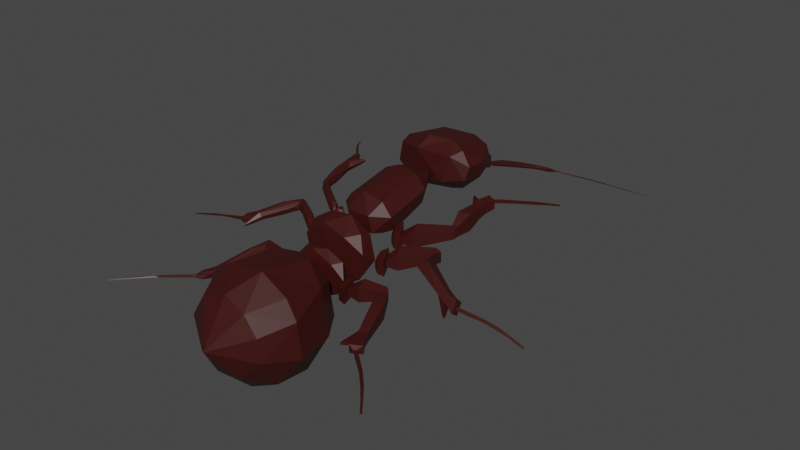 # Source: ant.blend  (saved by Blender 4.0.36; exported with 4.5.12 LTS)
import bpy
from mathutils import Matrix  # noqa: F401  (used for matrix-valued properties, if any)

bpy.ops.wm.read_factory_settings(use_empty=True)
scene = bpy.context.scene
scene.name = 'Scene'

# ---- collections
col_collection = bpy.data.collections.new('Collection'); scene.collection.children.link(col_collection)
col_ant = bpy.data.collections.new('ant'); scene.collection.children.link(col_ant)

# ---- materials (node trees are filled in below, after node groups)
mat_material_001 = bpy.data.materials.new('Material.001')
mat_material_001.use_transparent_shadow = False

# ---- node groups
ng_auto_smooth = bpy.data.node_groups.new('Auto Smooth', 'GeometryNodeTree')
_s = ng_auto_smooth.interface.new_socket(name='Geometry', in_out='OUTPUT', socket_type='NodeSocketGeometry')
_s = ng_auto_smooth.interface.new_socket(name='Geometry', in_out='INPUT', socket_type='NodeSocketGeometry')
_s = ng_auto_smooth.interface.new_socket(name='Angle', in_out='INPUT', socket_type='NodeSocketFloat')
_s.subtype = 'ANGLE'
_s.min_value = 0.0
_s.max_value = 3.142
ng_auto_smooth.is_modifier = True
_N = ng_auto_smooth.nodes; _L = ng_auto_smooth.links
n0 = _N.new('NodeGroupOutput'); n0.name = 'Group Output'; n0.location = (480, -100)
n1 = _N.new('NodeGroupInput'); n1.name = 'Group Input'; n1.location = (-420, -300)
n2 = _N.new('NodeGroupInput'); n2.name = 'Group Input.001'; n2.location = (-60, -100)
n3 = _N.new('GeometryNodeSetShadeSmooth'); n3.name = 'Set Shade Smooth'; n3.location = (120, -100)
n3.domain = 'EDGE'
n4 = _N.new('GeometryNodeSetShadeSmooth'); n4.name = 'Set Shade Smooth.001'; n4.location = (300, -100)
n5 = _N.new('GeometryNodeInputMeshEdgeAngle'); n5.name = 'Edge Angle'; n5.location = (-420, -220)
n6 = _N.new('GeometryNodeInputEdgeSmooth'); n6.name = 'Is Edge Smooth'; n6.location = (-60, -160)
n7 = _N.new('GeometryNodeInputShadeSmooth'); n7.name = 'Is Face Smooth'; n7.location = (-240, -340)
n8 = _N.new('FunctionNodeBooleanMath'); n8.name = 'Boolean Math'; n8.location = (-60, -220)
n9 = _N.new('FunctionNodeCompare'); n9.name = 'Compare'; n9.location = (-240, -180)
n9.operation = 'LESS_EQUAL'
_L.new(n5.outputs[0], n9.inputs[0])
_L.new(n4.outputs[0], n0.inputs[0])
_L.new(n1.outputs[1], n9.inputs[1])
_L.new(n9.outputs[0], n8.inputs[0])
_L.new(n7.outputs[0], n8.inputs[1])
_L.new(n2.outputs[0], n3.inputs[0])
_L.new(n6.outputs[0], n3.inputs[1])
_L.new(n3.outputs[0], n4.inputs[0])
_L.new(n8.outputs[0], n3.inputs[2])
n0.is_active_output = True

# ---- material node trees
mat_material_001.use_nodes = True; mat_material_001.node_tree.nodes.clear()
_N = mat_material_001.node_tree.nodes; _L = mat_material_001.node_tree.links
n0 = _N.new('ShaderNodeBsdfPrincipled'); n0.name = 'Principled BSDF'; n0.location = (10, 300)
n0.inputs[0].default_value = (0.04123, 0.003339, 0.00201, 1.0)
n0.inputs[3].default_value = 1.45
n1 = _N.new('ShaderNodeOutputMaterial'); n1.name = 'Material Output'; n1.location = (300, 300)
_L.new(n0.outputs[0], n1.inputs[0])
n1.is_active_output = True

# ---- world
world_world = bpy.data.worlds.new('World'); scene.world = world_world
world_world.use_nodes = True; world_world.node_tree.nodes.clear()
_N = world_world.node_tree.nodes; _L = world_world.node_tree.links
n0 = _N.new('ShaderNodeOutputWorld'); n0.name = 'World Output'; n0.location = (300, 300)
n1 = _N.new('ShaderNodeBackground'); n1.name = 'Background'; n1.location = (10, 300)
n1.inputs[0].default_value = (0.05088, 0.05088, 0.05088, 1.0)
_L.new(n1.outputs[0], n0.inputs[0])
n0.is_active_output = True
world_world.color = (0.05088, 0.05088, 0.05088)
world_world.use_sun_shadow = False
world_world.sun_shadow_jitter_overblur = 0.0

# ---- meshes
me_cube_001 = bpy.data.meshes.new('Cube.001')
me_cube_001.from_pydata([(-1.0, -0.2305, -0.7385), (-1.0, -0.2305, 1.477), (-1.0, 0.2484, -0.5985), (-1.0, 0.2484, 1.67), (1.0, -0.2305, -0.7385), (1.0, -0.2305, 1.477), (1.0, 0.2484, -0.5985), (1.0, 0.2484, 1.67), (-0.4113, 0.3976, 0.1241), (-0.4113, 0.3976, 1.066), (0.4113, 0.3976, 0.1241), (0.4113, 0.3976, 1.066), (-0.215, 0.7554, 0.4607), (-0.215, 0.7554, 0.9602), (0.215, 0.7554, 0.4607), (0.215, 0.7554, 0.9602), (-0.3115, -0.3522, -0.0163), (-0.3115, -0.3522, 0.6699), (0.3115, -0.3522, -0.0163), (0.3115, -0.3522, 0.6699)], [], [(0, 1, 3, 2), (3, 7, 11, 9), (6, 7, 5, 4), (5, 1, 17, 19), (2, 6, 4, 0), (7, 3, 1, 5), (9, 11, 15, 13), (2, 3, 9, 8), (7, 6, 10, 11), (6, 2, 8, 10), (12, 13, 15, 14), (8, 9, 13, 12), (11, 10, 14, 15), (10, 8, 12, 14), (18, 19, 17, 16), (4, 5, 19, 18), (1, 0, 16, 17), (0, 4, 18, 16)])
_uv = me_cube_001.uv_layers.new(name='UVMap')
_uv.uv.foreach_set('vector', [0.375, 0.0, 0.625, 0.0, 0.625, 0.25, 0.375, 0.25, 0.875, 0.5, 0.625, 0.5, 0.625, 0.5, 0.875, 0.5, 0.375, 0.5, 0.625, 0.5, 0.625, 0.75, 0.375, 0.75, 0.625, 0.75, 0.875, 0.75, 0.875, 0.75, 0.625, 0.75, 0.125, 0.5, 0.375, 0.5, 0.375, 0.75, 0.125, 0.75, 0.625, 0.5, 0.875, 0.5, 0.875, 0.75, 0.625, 0.75, 0.875, 0.5, 0.625, 0.5, 0.625, 0.5, 0.875, 0.5, 0.375, 0.25, 0.625, 0.25, 0.625, 0.25, 0.375, 0.25, 0.625, 0.5, 0.375, 0.5, 0.375, 0.5, 0.625, 0.5, 0.375, 0.5, 0.125, 0.5, 0.125, 0.5, 0.375, 0.5, 0.375, 0.25, 0.625, 0.25, 0.625, 0.5, 0.375, 0.5, 0.375, 0.25, 0.625, 0.25, 0.625, 0.25, 0.375, 0.25, 0.625, 0.5, 0.375, 0.5, 0.375, 0.5, 0.625, 0.5, 0.375, 0.5, 0.125, 0.5, 0.125, 0.5, 0.375, 0.5, 0.375, 0.75, 0.625, 0.75, 0.625, 1.0, 0.375, 1.0, 0.375, 0.75, 0.625, 0.75, 0.625, 0.75, 0.375, 0.75, 0.625, 0.0, 0.375, 0.0, 0.375, 0.0, 0.625, 0.0, 0.125, 0.75, 0.375, 0.75, 0.375, 0.75, 0.125, 0.75])
me_cube_001.materials.append(mat_material_001)
me_cube_001.update()
me_cube_002 = bpy.data.meshes.new('Cube.002')
me_cube_002.from_pydata([(-1.0, -0.1021, -0.2808), (-1.0, -0.1021, 2.062), (-0.8418, 1.46, 0.348), (-0.8418, 1.46, 2.434), (1.0, -0.1021, -0.2808), (1.0, -0.1021, 2.062), (0.8418, 1.46, 0.348), (0.8418, 1.46, 2.434), (-0.3463, 1.936, 1.027), (-0.3463, 1.936, 1.893), (0.3463, 1.936, 1.027), (0.3463, 1.936, 1.893), (-0.181, 2.441, 1.265), (-0.181, 2.441, 1.719), (0.181, 2.441, 1.265), (0.181, 2.441, 1.719), (-0.3115, -0.4456, 0.3899), (-0.3115, -0.4456, 1.109), (0.3115, -0.4456, 0.3899), (0.3115, -0.4456, 1.109)], [], [(0, 1, 3, 2), (3, 7, 11, 9), (6, 7, 5, 4), (5, 1, 17, 19), (2, 6, 4, 0), (7, 3, 1, 5), (9, 11, 15, 13), (2, 3, 9, 8), (7, 6, 10, 11), (6, 2, 8, 10), (12, 13, 15, 14), (8, 9, 13, 12), (11, 10, 14, 15), (10, 8, 12, 14), (18, 19, 17, 16), (4, 5, 19, 18), (1, 0, 16, 17), (0, 4, 18, 16)])
_uv = me_cube_002.uv_layers.new(name='UVMap')
_uv.uv.foreach_set('vector', [0.375, 0.0, 0.625, 0.0, 0.625, 0.25, 0.375, 0.25, 0.875, 0.5, 0.625, 0.5, 0.625, 0.5, 0.875, 0.5, 0.375, 0.5, 0.625, 0.5, 0.625, 0.75, 0.375, 0.75, 0.625, 0.75, 0.875, 0.75, 0.875, 0.75, 0.625, 0.75, 0.125, 0.5, 0.375, 0.5, 0.375, 0.75, 0.125, 0.75, 0.625, 0.5, 0.875, 0.5, 0.875, 0.75, 0.625, 0.75, 0.875, 0.5, 0.625, 0.5, 0.625, 0.5, 0.875, 0.5, 0.375, 0.25, 0.625, 0.25, 0.625, 0.25, 0.375, 0.25, 0.625, 0.5, 0.375, 0.5, 0.375, 0.5, 0.625, 0.5, 0.375, 0.5, 0.125, 0.5, 0.125, 0.5, 0.375, 0.5, 0.375, 0.25, 0.625, 0.25, 0.625, 0.5, 0.375, 0.5, 0.375, 0.25, 0.625, 0.25, 0.625, 0.25, 0.375, 0.25, 0.625, 0.5, 0.375, 0.5, 0.375, 0.5, 0.625, 0.5, 0.375, 0.5, 0.125, 0.5, 0.125, 0.5, 0.375, 0.5, 0.375, 0.75, 0.625, 0.75, 0.625, 1.0, 0.375, 1.0, 0.375, 0.75, 0.625, 0.75, 0.625, 0.75, 0.375, 0.75, 0.625, 0.0, 0.375, 0.0, 0.375, 0.0, 0.625, 0.0, 0.125, 0.75, 0.375, 0.75, 0.375, 0.75, 0.125, 0.75])
me_cube_002.materials.append(mat_material_001)
me_cube_002.update()
me_cube_003 = bpy.data.meshes.new('Cube.003')
me_cube_003.from_pydata([(-1.0, -0.0361, -0.6778), (-1.0, -0.0361, 1.488), (-1.0, 0.2484, -0.5697), (-1.0, 0.2484, 1.623), (1.0, -0.0361, -0.6778), (1.0, -0.0361, 1.488), (1.0, 0.2484, -0.5697), (1.0, 0.2484, 1.623), (-0.4113, 0.3976, 0.1116), (-0.4113, 0.3976, 1.017), (0.4113, 0.3976, 0.1116), (0.4113, 0.3976, 1.017), (-0.215, 0.7657, 0.4737), (-0.215, 0.7657, 0.9531), (0.215, 0.7657, 0.4737), (0.215, 0.7657, 0.9531), (-0.3115, -0.1063, 0.01056), (-0.3115, -0.1063, 0.6812), (0.3115, -0.1063, 0.01056), (0.3115, -0.1063, 0.6812)], [], [(0, 1, 3, 2), (3, 7, 11, 9), (6, 7, 5, 4), (5, 1, 17, 19), (2, 6, 4, 0), (7, 3, 1, 5), (9, 11, 15, 13), (2, 3, 9, 8), (7, 6, 10, 11), (6, 2, 8, 10), (12, 13, 15, 14), (8, 9, 13, 12), (11, 10, 14, 15), (10, 8, 12, 14), (18, 19, 17, 16), (4, 5, 19, 18), (1, 0, 16, 17), (0, 4, 18, 16)])
_uv = me_cube_003.uv_layers.new(name='UVMap')
_uv.uv.foreach_set('vector', [0.375, 0.0, 0.625, 0.0, 0.625, 0.25, 0.375, 0.25, 0.875, 0.5, 0.625, 0.5, 0.625, 0.5, 0.875, 0.5, 0.375, 0.5, 0.625, 0.5, 0.625, 0.75, 0.375, 0.75, 0.625, 0.75, 0.875, 0.75, 0.875, 0.75, 0.625, 0.75, 0.125, 0.5, 0.375, 0.5, 0.375, 0.75, 0.125, 0.75, 0.625, 0.5, 0.875, 0.5, 0.875, 0.75, 0.625, 0.75, 0.875, 0.5, 0.625, 0.5, 0.625, 0.5, 0.875, 0.5, 0.375, 0.25, 0.625, 0.25, 0.625, 0.25, 0.375, 0.25, 0.625, 0.5, 0.375, 0.5, 0.375, 0.5, 0.625, 0.5, 0.375, 0.5, 0.125, 0.5, 0.125, 0.5, 0.375, 0.5, 0.375, 0.25, 0.625, 0.25, 0.625, 0.5, 0.375, 0.5, 0.375, 0.25, 0.625, 0.25, 0.625, 0.25, 0.375, 0.25, 0.625, 0.5, 0.375, 0.5, 0.375, 0.5, 0.625, 0.5, 0.375, 0.5, 0.125, 0.5, 0.125, 0.5, 0.375, 0.5, 0.375, 0.75, 0.625, 0.75, 0.625, 1.0, 0.375, 1.0, 0.375, 0.75, 0.625, 0.75, 0.625, 0.75, 0.375, 0.75, 0.625, 0.0, 0.375, 0.0, 0.375, 0.0, 0.625, 0.0, 0.125, 0.75, 0.375, 0.75, 0.375, 0.75, 0.125, 0.75])
me_cube_003.materials.append(mat_material_001)
me_cube_003.update()
me_cube_004 = bpy.data.meshes.new('Cube.004')
me_cube_004.from_pydata([(-0.9073, -0.4831, -0.03762), (-0.9073, -0.4831, 2.245), (-0.9257, 0.3583, -0.08937), (-0.9257, 0.3583, 2.224), (0.9073, -0.4831, -0.03762), (0.9073, -0.4831, 2.245), (0.9257, 0.3583, -0.08937), (0.9257, 0.3583, 2.224), (-1.0, -0.2119, -0.1597), (-1.0, -0.2119, 2.353), (1.0, -0.2119, -0.1597), (1.0, -0.2119, 2.353), (-0.4443, -0.6441, 0.5527), (-0.4443, -0.6441, 1.672), (0.4443, -0.6441, 0.5527), (0.4443, -0.6441, 1.672), (-0.5788, 0.7598, 0.3021), (-0.5788, 0.7598, 1.738), (0.5788, 0.7598, 0.3021), (0.5788, 0.7598, 1.738), (-0.1772, 0.9801, 0.7178), (-0.1772, 0.9801, 1.152), (0.1772, 0.9801, 0.7178), (0.1772, 0.9801, 1.152)], [], [(8, 9, 3, 2), (3, 7, 19, 17), (10, 11, 5, 4), (5, 1, 13, 15), (8, 10, 4, 0), (11, 9, 1, 5), (7, 3, 9, 11), (2, 6, 10, 8), (6, 7, 11, 10), (0, 1, 9, 8), (14, 15, 13, 12), (4, 5, 15, 14), (1, 0, 12, 13), (0, 4, 14, 12), (19, 18, 22, 23), (2, 3, 17, 16), (7, 6, 18, 19), (6, 2, 16, 18), (20, 21, 23, 22), (18, 16, 20, 22), (17, 19, 23, 21), (16, 17, 21, 20)])
_uv = me_cube_004.uv_layers.new(name='UVMap')
_uv.uv.foreach_set('vector', [0.375, 0.1038, 0.625, 0.1038, 0.625, 0.1726, 0.375, 0.1726, 0.875, 0.5774, 0.625, 0.5774, 0.625, 0.5774, 0.875, 0.5774, 0.375, 0.6462, 0.625, 0.6462, 0.625, 0.75, 0.375, 0.75, 0.625, 0.75, 0.875, 0.75, 0.875, 0.75, 0.625, 0.75, 0.125, 0.6462, 0.375, 0.6462, 0.375, 0.75, 0.125, 0.75, 0.625, 0.6462, 0.875, 0.6462, 0.875, 0.75, 0.625, 0.75, 0.625, 0.5774, 0.875, 0.5774, 0.875, 0.6462, 0.625, 0.6462, 0.125, 0.5774, 0.375, 0.5774, 0.375, 0.6462, 0.125, 0.6462, 0.375, 0.5774, 0.625, 0.5774, 0.625, 0.6462, 0.375, 0.6462, 0.375, 0.0, 0.625, 0.0, 0.625, 0.1038, 0.375, 0.1038, 0.375, 0.75, 0.625, 0.75, 0.625, 1.0, 0.375, 1.0, 0.375, 0.75, 0.625, 0.75, 0.625, 0.75, 0.375, 0.75, 0.625, 0.0, 0.375, 0.0, 0.375, 0.0, 0.625, 0.0, 0.125, 0.75, 0.375, 0.75, 0.375, 0.75, 0.125, 0.75, 0.625, 0.5774, 0.375, 0.5774, 0.375, 0.5774, 0.625, 0.5774, 0.375, 0.1726, 0.625, 0.1726, 0.625, 0.1726, 0.375, 0.1726, 0.625, 0.5774, 0.375, 0.5774, 0.375, 0.5774, 0.625, 0.5774, 0.375, 0.5774, 0.125, 0.5774, 0.125, 0.5774, 0.375, 0.5774, 0.375, 0.1726, 0.625, 0.1726, 0.625, 0.5774, 0.375, 0.5774, 0.375, 0.5774, 0.125, 0.5774, 0.125, 0.5774, 0.375, 0.5774, 0.875, 0.5774, 0.625, 0.5774, 0.625, 0.5774, 0.875, 0.5774, 0.375, 0.1726, 0.625, 0.1726, 0.625, 0.1726, 0.375, 0.1726])
me_cube_004.materials.append(mat_material_001)
me_cube_004.update()
me_cube_005 = bpy.data.meshes.new('Cube.005')
me_cube_005.from_pydata([(0.8192, 0.6586, -0.8042), (0.8192, 0.6586, 0.9022), (1.021, -0.323, -1.021), (1.021, -0.323, 1.021), (-0.8192, 0.6587, -0.8042), (-0.8192, 0.6587, 0.9022), (-1.021, -0.323, -1.021), (-1.021, -0.323, 1.021), (1.0, 0.2119, -1.0), (1.0, 0.2119, 1.009), (-1.0, 0.2119, -1.0), (-1.0, 0.2119, 1.009), (0.4443, 0.9463, -0.3595), (0.4443, 0.9463, 0.5916), (-0.4443, 0.9463, -0.3595), (-0.4443, 0.9463, 0.5916), (0.7399, -0.7467, -0.7399), (0.7399, -0.7467, 0.7399), (-0.7399, -0.7467, -0.7399), (-0.7399, -0.7467, 0.7399), (0.2277, -1.028, -0.2277), (0.2277, -1.028, 0.2277), (-0.2277, -1.028, -0.2277), (-0.2277, -1.028, 0.2277), (0.1303, 1.127, 0.01434), (0.1303, 1.127, 0.2966), (-0.1303, 1.127, 0.01434), (-0.1303, 1.127, 0.2966), (0.06084, -1.139, -0.06084), (0.06084, -1.139, 0.06084), (-0.06084, -1.139, -0.06084), (-0.06084, -1.139, 0.06084)], [], [(8, 9, 3, 2), (3, 7, 19, 17), (10, 11, 5, 4), (5, 1, 13, 15), (8, 10, 4, 0), (11, 9, 1, 5), (7, 3, 9, 11), (2, 6, 10, 8), (6, 7, 11, 10), (0, 1, 9, 8), (15, 13, 25, 27), (4, 5, 15, 14), (1, 0, 12, 13), (0, 4, 14, 12), (19, 18, 22, 23), (2, 3, 17, 16), (7, 6, 18, 19), (6, 2, 16, 18), (23, 22, 30, 31), (18, 16, 20, 22), (17, 19, 23, 21), (16, 17, 21, 20), (26, 27, 25, 24), (14, 15, 27, 26), (12, 14, 26, 24), (13, 12, 24, 25), (28, 29, 31, 30), (22, 20, 28, 30), (21, 23, 31, 29), (20, 21, 29, 28)])
_uv = me_cube_005.uv_layers.new(name='UVMap')
_uv.uv.foreach_set('vector', [0.375, 0.1038, 0.625, 0.1038, 0.625, 0.1726, 0.375, 0.1726, 0.875, 0.5774, 0.625, 0.5774, 0.625, 0.5774, 0.875, 0.5774, 0.375, 0.6462, 0.625, 0.6462, 0.625, 0.75, 0.375, 0.75, 0.625, 0.75, 0.875, 0.75, 0.875, 0.75, 0.625, 0.75, 0.125, 0.6462, 0.375, 0.6462, 0.375, 0.75, 0.125, 0.75, 0.625, 0.6462, 0.875, 0.6462, 0.875, 0.75, 0.625, 0.75, 0.625, 0.5774, 0.875, 0.5774, 0.875, 0.6462, 0.625, 0.6462, 0.125, 0.5774, 0.375, 0.5774, 0.375, 0.6462, 0.125, 0.6462, 0.375, 0.5774, 0.625, 0.5774, 0.625, 0.6462, 0.375, 0.6462, 0.375, 0.0, 0.625, 0.0, 0.625, 0.1038, 0.375, 0.1038, 0.625, 0.75, 0.875, 0.75, 0.875, 0.75, 0.625, 0.75, 0.375, 0.75, 0.625, 0.75, 0.625, 0.75, 0.375, 0.75, 0.625, 0.0, 0.375, 0.0, 0.375, 0.0, 0.625, 0.0, 0.125, 0.75, 0.375, 0.75, 0.375, 0.75, 0.125, 0.75, 0.625, 0.5774, 0.375, 0.5774, 0.375, 0.5774, 0.625, 0.5774, 0.375, 0.1726, 0.625, 0.1726, 0.625, 0.1726, 0.375, 0.1726, 0.625, 0.5774, 0.375, 0.5774, 0.375, 0.5774, 0.625, 0.5774, 0.375, 0.5774, 0.125, 0.5774, 0.125, 0.5774, 0.375, 0.5774, 0.625, 0.5774, 0.375, 0.5774, 0.375, 0.5774, 0.625, 0.5774, 0.375, 0.5774, 0.125, 0.5774, 0.125, 0.5774, 0.375, 0.5774, 0.875, 0.5774, 0.625, 0.5774, 0.625, 0.5774, 0.875, 0.5774, 0.375, 0.1726, 0.625, 0.1726, 0.625, 0.1726, 0.375, 0.1726, 0.375, 0.75, 0.625, 0.75, 0.625, 1.0, 0.375, 1.0, 0.375, 0.75, 0.625, 0.75, 0.625, 0.75, 0.375, 0.75, 0.125, 0.75, 0.375, 0.75, 0.375, 0.75, 0.125, 0.75, 0.625, 0.0, 0.375, 0.0, 0.375, 0.0, 0.625, 0.0, 0.375, 0.1726, 0.625, 0.1726, 0.625, 0.5774, 0.375, 0.5774, 0.375, 0.5774, 0.125, 0.5774, 0.125, 0.5774, 0.375, 0.5774, 0.875, 0.5774, 0.625, 0.5774, 0.625, 0.5774, 0.875, 0.5774, 0.375, 0.1726, 0.625, 0.1726, 0.625, 0.1726, 0.375, 0.1726])
me_cube_005.materials.append(mat_material_001)
me_cube_005.update()
me_cube_006 = bpy.data.meshes.new('Cube.006')
me_cube_006.from_pydata([(-0.03656, -1.23, 2.558), (-0.03656, -1.23, 4.823), (-0.2167, 0.7602, 3.218), (-0.2167, 0.7602, 5.512), (1.2, -1.38, 2.361), (1.2, -1.38, 5.222), (0.9728, 1.13, 3.213), (0.9728, 1.13, 6.121), (-0.5514, -0.7656, 3.228), (-0.5514, -0.7656, 4.342), (-0.6398, 0.2114, 3.552), (-0.6398, 0.2114, 4.673)], [], [(0, 1, 9, 8), (2, 3, 7, 6), (6, 7, 5, 4), (4, 5, 1, 0), (2, 6, 4, 0), (7, 3, 1, 5), (8, 9, 11, 10), (1, 3, 11, 9), (2, 0, 8, 10), (3, 2, 10, 11)])
_uv = me_cube_006.uv_layers.new(name='UVMap')
_uv.uv.foreach_set('vector', [0.375, 0.8875, 0.625, 0.8875, 0.625, 0.8875, 0.375, 0.8875, 0.375, 0.3625, 0.625, 0.3625, 0.625, 0.5, 0.375, 0.5, 0.375, 0.5, 0.625, 0.5, 0.625, 0.75, 0.375, 0.75, 0.375, 0.75, 0.625, 0.75, 0.625, 0.8875, 0.375, 0.8875, 0.2375, 0.5, 0.375, 0.5, 0.375, 0.75, 0.2375, 0.75, 0.625, 0.5, 0.7625, 0.5, 0.7625, 0.75, 0.625, 0.75, 0.375, 0.0, 0.625, 0.0, 0.625, 0.3625, 0.375, 0.3625, 0.7625, 0.75, 0.7625, 0.5, 0.7625, 0.5, 0.7625, 0.75, 0.2375, 0.5, 0.2375, 0.75, 0.2375, 0.75, 0.2375, 0.5, 0.625, 0.3625, 0.375, 0.3625, 0.375, 0.3625, 0.625, 0.3625])
me_cube_006.materials.append(mat_material_001)
me_cube_006.update()
me_cube_007 = bpy.data.meshes.new('Cube.007')
me_cube_007.from_pydata([(-0.9526, -0.533, 4.852), (-0.9526, -0.533, 6.567), (-0.8936, 0.9344, 5.358), (-0.8936, 0.9344, 7.084), (1.0, -1.0, 6.371), (1.0, -1.0, 8.712), (0.9785, 0.5014, 6.887), (0.9785, 0.5014, 9.244), (1.176, -12.12, 5.368), (1.384, -10.67, 4.049), (1.137, -0.03384, 6.811), (1.137, -0.03384, 9.166), (1.254, -0.9765, 6.549), (1.254, -0.9765, 8.896), (1.635, -10.76, 5.705), (1.425, -12.22, 7.031), (1.082, -7.122, 9.443), (0.6778, -6.499, 7.763), (0.3269, -8.941, 9.98), (0.7293, -9.577, 11.67), (-0.3872, 1.559, 5.144), (-0.3872, 1.559, 8.935), (-0.4606, -0.9828, 4.277), (-0.4606, -0.9828, 8.025), (1.423, -13.25, 4.134), (1.629, -11.81, 2.827), (1.883, -11.88, 4.464), (1.675, -13.33, 5.778), (1.878, -14.09, 2.803), (1.932, -13.72, 2.466), (1.977, -13.52, 3.252), (1.923, -13.9, 3.591), (1.352, -13.28, 1.023), (1.4, -12.95, 0.7202), (1.408, -13.56, 0.7432), (1.456, -13.23, 0.4411), (1.918, -13.3, 1.112), (2.081, -12.6, 3.953), (1.874, -14.04, 5.26), (1.714, -14.72, 2.402), (2.335, -15.45, 2.467), (2.388, -15.08, 2.132), (2.412, -14.81, 2.922), (2.359, -15.18, 3.258), (2.87, -16.97, 2.093), (2.916, -16.66, 1.804), (2.963, -16.48, 2.46), (2.917, -16.8, 2.749), (3.357, -18.56, 1.445), (3.402, -18.25, 1.16), (3.452, -18.06, 1.802), (3.406, -18.37, 2.088), (3.855, -20.27, 0.6018), (3.886, -20.05, 0.4024), (3.927, -19.92, 0.8399), (3.896, -20.14, 1.04), (4.356, -22.3, -0.412), (4.382, -22.11, -0.5762), (4.418, -21.99, -0.22), (4.392, -22.17, -0.05561)], [], [(0, 1, 3, 2), (20, 21, 7, 6), (7, 5, 11), (22, 23, 1, 0), (20, 6, 4, 22), (21, 3, 1, 23), (11, 5, 13), (6, 7, 11, 10), (17, 16, 14, 9), (4, 6, 10), (14, 15, 27, 26), (4, 10, 12), (10, 11, 13, 12), (18, 17, 9, 8), (16, 19, 15, 14), (19, 18, 8, 15), (13, 5, 18, 19), (12, 13, 19, 16), (5, 4, 17, 18), (4, 12, 16, 17), (7, 21, 23, 5), (2, 20, 22, 0), (4, 5, 23, 22), (2, 3, 21, 20), (26, 27, 38, 37), (15, 8, 24, 27), (9, 14, 26, 25), (24, 8, 32, 34), (30, 31, 43, 42), (25, 26, 37, 36), (24, 25, 36, 39), (27, 24, 39, 38), (32, 33, 35, 34), (9, 25, 35, 33), (25, 24, 34, 35), (8, 9, 33, 32), (30, 29, 36, 37), (28, 31, 38, 39), (31, 30, 37, 38), (29, 28, 39, 36), (40, 41, 45, 44), (29, 30, 42, 41), (28, 29, 41, 40), (31, 28, 40, 43), (46, 47, 51, 50), (43, 40, 44, 47), (42, 43, 47, 46), (41, 42, 46, 45), (50, 51, 55, 54), (45, 46, 50, 49), (44, 45, 49, 48), (47, 44, 48, 51), (52, 53, 57, 56), (49, 50, 54, 53), (48, 49, 53, 52), (51, 48, 52, 55), (58, 59, 56, 57), (55, 52, 56, 59), (54, 55, 59, 58), (53, 54, 58, 57)])
_uv = me_cube_007.uv_layers.new(name='UVMap')
_uv.uv.foreach_set('vector', [0.375, 0.0, 0.625, 0.0, 0.625, 0.25, 0.375, 0.25, 0.375, 0.3151, 0.625, 0.3151, 0.625, 0.5, 0.375, 0.5, 0.625, 0.5, 0.625, 0.75, 0.625, 0.5, 0.375, 0.9349, 0.625, 0.9349, 0.625, 1.0, 0.375, 1.0, 0.1901, 0.5, 0.375, 0.5, 0.375, 0.75, 0.1901, 0.75, 0.8099, 0.5, 0.875, 0.5, 0.875, 0.75, 0.8099, 0.75, 0.625, 0.5, 0.625, 0.75, 0.625, 0.5, 0.375, 0.5, 0.625, 0.5, 0.625, 0.5, 0.375, 0.5, 0.375, 0.75, 0.375, 0.5, 0.375, 0.5, 0.375, 0.75, 0.375, 0.75, 0.375, 0.5, 0.375, 0.5, 0.375, 0.5, 0.625, 0.5, 0.625, 0.5, 0.375, 0.5, 0.375, 0.75, 0.375, 0.5, 0.375, 0.5, 0.375, 0.5, 0.625, 0.5, 0.625, 0.5, 0.375, 0.5, 0.625, 0.75, 0.375, 0.75, 0.375, 0.75, 0.625, 0.75, 0.375, 0.5, 0.625, 0.5, 0.625, 0.5, 0.375, 0.5, 0.625, 0.5, 0.625, 0.75, 0.625, 0.75, 0.625, 0.5, 0.625, 0.5, 0.625, 0.75, 0.625, 0.75, 0.625, 0.5, 0.375, 0.5, 0.625, 0.5, 0.625, 0.5, 0.375, 0.5, 0.625, 0.75, 0.375, 0.75, 0.375, 0.75, 0.625, 0.75, 0.375, 0.75, 0.375, 0.5, 0.375, 0.5, 0.375, 0.75, 0.625, 0.5, 0.8099, 0.5, 0.8099, 0.75, 0.625, 0.75, 0.125, 0.5, 0.1901, 0.5, 0.1901, 0.75, 0.125, 0.75, 0.375, 0.75, 0.625, 0.75, 0.625, 0.9349, 0.375, 0.9349, 0.375, 0.25, 0.625, 0.25, 0.625, 0.3151, 0.375, 0.3151, 0.375, 0.5, 0.625, 0.5, 0.625, 0.5, 0.375, 0.5, 0.625, 0.5, 0.625, 0.75, 0.625, 0.75, 0.625, 0.5, 0.375, 0.75, 0.375, 0.5, 0.375, 0.5, 0.375, 0.75, 0.625, 0.75, 0.625, 0.75, 0.625, 0.75, 0.625, 0.75, 0.4231, 0.5435, 0.5769, 0.5435, 0.5769, 0.5435, 0.4231, 0.5435, 0.375, 0.75, 0.375, 0.5, 0.375, 0.5, 0.375, 0.75, 0.625, 0.75, 0.375, 0.75, 0.375, 0.75, 0.625, 0.75, 0.625, 0.5, 0.625, 0.75, 0.625, 0.75, 0.625, 0.5, 0.625, 0.75, 0.375, 0.75, 0.375, 0.75, 0.625, 0.75, 0.375, 0.75, 0.375, 0.75, 0.375, 0.75, 0.375, 0.75, 0.375, 0.75, 0.625, 0.75, 0.625, 0.75, 0.375, 0.75, 0.625, 0.75, 0.375, 0.75, 0.375, 0.75, 0.625, 0.75, 0.4231, 0.5435, 0.4231, 0.7065, 0.375, 0.75, 0.375, 0.5, 0.5769, 0.7065, 0.5769, 0.5435, 0.625, 0.5, 0.625, 0.75, 0.5769, 0.5435, 0.4231, 0.5435, 0.375, 0.5, 0.625, 0.5, 0.4231, 0.7065, 0.5769, 0.7065, 0.625, 0.75, 0.375, 0.75, 0.5769, 0.7065, 0.4231, 0.7065, 0.4231, 0.7065, 0.5769, 0.7065, 0.4231, 0.7065, 0.4231, 0.5435, 0.4231, 0.5435, 0.4231, 0.7065, 0.5769, 0.7065, 0.4231, 0.7065, 0.4231, 0.7065, 0.5769, 0.7065, 0.5769, 0.5435, 0.5769, 0.7065, 0.5769, 0.7065, 0.5769, 0.5435, 0.4231, 0.5435, 0.5769, 0.5435, 0.5769, 0.5435, 0.4231, 0.5435, 0.5769, 0.5435, 0.5769, 0.7065, 0.5769, 0.7065, 0.5769, 0.5435, 0.4231, 0.5435, 0.5769, 0.5435, 0.5769, 0.5435, 0.4231, 0.5435, 0.4231, 0.7065, 0.4231, 0.5435, 0.4231, 0.5435, 0.4231, 0.7065, 0.4231, 0.5435, 0.5769, 0.5435, 0.5769, 0.5435, 0.4231, 0.5435, 0.4231, 0.7065, 0.4231, 0.5435, 0.4231, 0.5435, 0.4231, 0.7065, 0.5769, 0.7065, 0.4231, 0.7065, 0.4231, 0.7065, 0.5769, 0.7065, 0.5769, 0.5435, 0.5769, 0.7065, 0.5769, 0.7065, 0.5769, 0.5435, 0.5769, 0.7065, 0.4231, 0.7065, 0.4231, 0.7065, 0.5769, 0.7065, 0.4231, 0.7065, 0.4231, 0.5435, 0.4231, 0.5435, 0.4231, 0.7065, 0.5769, 0.7065, 0.4231, 0.7065, 0.4231, 0.7065, 0.5769, 0.7065, 0.5769, 0.5435, 0.5769, 0.7065, 0.5769, 0.7065, 0.5769, 0.5435, 0.4231, 0.5435, 0.5769, 0.5435, 0.5769, 0.7065, 0.4231, 0.7065, 0.5769, 0.5435, 0.5769, 0.7065, 0.5769, 0.7065, 0.5769, 0.5435, 0.4231, 0.5435, 0.5769, 0.5435, 0.5769, 0.5435, 0.4231, 0.5435, 0.4231, 0.7065, 0.4231, 0.5435, 0.4231, 0.5435, 0.4231, 0.7065])
me_cube_007.materials.append(mat_material_001)
me_cube_007.update()
me_cube_008 = bpy.data.meshes.new('Cube.008')
me_cube_008.from_pydata([(-0.03656, -1.23, 2.565), (-0.03656, -1.23, 4.83), (-0.2167, 0.7602, 3.229), (-0.2167, 0.7602, 5.523), (1.2, -1.38, 2.361), (1.2, -1.38, 5.223), (0.9728, 1.13, 3.219), (0.9728, 1.13, 6.128), (-0.5514, -0.7656, 3.237), (-0.5514, -0.7656, 4.351), (-0.6398, 0.2114, 3.563), (-0.6398, 0.2114, 4.684)], [], [(0, 1, 9, 8), (2, 3, 7, 6), (6, 7, 5, 4), (4, 5, 1, 0), (2, 6, 4, 0), (7, 3, 1, 5), (8, 9, 11, 10), (1, 3, 11, 9), (2, 0, 8, 10), (3, 2, 10, 11)])
_uv = me_cube_008.uv_layers.new(name='UVMap')
_uv.uv.foreach_set('vector', [0.375, 0.8875, 0.625, 0.8875, 0.625, 0.8875, 0.375, 0.8875, 0.375, 0.3625, 0.625, 0.3625, 0.625, 0.5, 0.375, 0.5, 0.375, 0.5, 0.625, 0.5, 0.625, 0.75, 0.375, 0.75, 0.375, 0.75, 0.625, 0.75, 0.625, 0.8875, 0.375, 0.8875, 0.2375, 0.5, 0.375, 0.5, 0.375, 0.75, 0.2375, 0.75, 0.625, 0.5, 0.7625, 0.5, 0.7625, 0.75, 0.625, 0.75, 0.375, 0.0, 0.625, 0.0, 0.625, 0.3625, 0.375, 0.3625, 0.7625, 0.75, 0.7625, 0.5, 0.7625, 0.5, 0.7625, 0.75, 0.2375, 0.5, 0.2375, 0.75, 0.2375, 0.75, 0.2375, 0.5, 0.625, 0.3625, 0.375, 0.3625, 0.375, 0.3625, 0.625, 0.3625])
me_cube_008.materials.append(mat_material_001)
me_cube_008.update()
me_cube_009 = bpy.data.meshes.new('Cube.009')
me_cube_009.from_pydata([(-0.9526, -0.533, 4.856), (-0.9526, -0.533, 6.571), (-0.8936, 0.9344, 5.365), (-0.8936, 0.9344, 7.092), (1.0, -1.0, 6.326), (1.0, -1.0, 8.667), (0.9785, 0.5014, 6.846), (0.9785, 0.5014, 9.202), (1.459, -10.15, 5.493), (1.459, -10.15, 3.249), (1.137, -0.03384, 6.765), (1.137, -0.03384, 9.119), (1.254, -0.9765, 6.497), (1.254, -0.9765, 8.843), (1.829, -9.405, 3.632), (1.829, -9.405, 5.889), (1.568, -3.736, 4.893), (1.045, -3.943, 4.548), (1.045, -3.943, 8.321), (1.568, -3.736, 8.684), (-0.3872, 1.559, 5.142), (-0.3872, 1.559, 8.933), (-0.4606, -0.9828, 4.269), (-0.4606, -0.9828, 8.017), (1.597, -12.04, 4.868), (1.597, -12.04, 2.644), (1.967, -11.29, 2.995), (1.967, -11.29, 5.231), (1.893, -13.99, 3.464), (1.893, -13.99, 2.889), (1.997, -13.38, 3.109), (1.997, -13.38, 3.686), (1.249, -14.0, 3.253), (1.249, -14.0, 2.738), (1.281, -14.44, 3.123), (1.281, -14.44, 2.609), (1.739, -14.54, 1.863), (2.116, -12.36, 2.654), (2.116, -12.36, 4.878), (1.739, -14.54, 4.058), (2.302, -15.68, 2.978), (2.302, -15.68, 2.408), (2.385, -15.0, 2.632), (2.385, -15.0, 3.204), (2.78, -17.6, 2.38), (2.78, -17.6, 1.889), (2.874, -17.1, 2.035), (2.874, -17.1, 2.527), (3.194, -19.7, 1.791), (3.194, -19.7, 1.305), (3.288, -19.19, 1.428), (3.288, -19.19, 1.915), (3.604, -22.02, 1.141), (3.604, -22.02, 0.8019), (3.674, -21.68, 0.8653), (3.674, -21.68, 1.205), (4.012, -24.69, 0.5899), (4.012, -24.69, 0.3107), (4.071, -24.4, 0.3466), (4.071, -24.4, 0.6262)], [], [(0, 1, 3, 2), (20, 21, 7, 6), (7, 5, 11), (22, 23, 1, 0), (20, 6, 4, 22), (21, 3, 1, 23), (11, 5, 13), (6, 7, 11, 10), (17, 16, 14, 9), (4, 6, 10), (14, 15, 27, 26), (4, 10, 12), (10, 11, 13, 12), (18, 17, 9, 8), (16, 19, 15, 14), (19, 18, 8, 15), (13, 5, 18, 19), (12, 13, 19, 16), (5, 4, 17, 18), (4, 12, 16, 17), (7, 21, 23, 5), (2, 20, 22, 0), (4, 5, 23, 22), (2, 3, 21, 20), (26, 27, 38, 37), (15, 8, 24, 27), (9, 14, 26, 25), (24, 8, 32, 34), (30, 31, 43, 42), (25, 26, 37, 36), (24, 25, 36, 39), (27, 24, 39, 38), (32, 33, 35, 34), (9, 25, 35, 33), (25, 24, 34, 35), (8, 9, 33, 32), (30, 29, 36, 37), (28, 31, 38, 39), (31, 30, 37, 38), (29, 28, 39, 36), (40, 41, 45, 44), (29, 30, 42, 41), (28, 29, 41, 40), (31, 28, 40, 43), (46, 47, 51, 50), (43, 40, 44, 47), (42, 43, 47, 46), (41, 42, 46, 45), (50, 51, 55, 54), (45, 46, 50, 49), (44, 45, 49, 48), (47, 44, 48, 51), (52, 53, 57, 56), (49, 50, 54, 53), (48, 49, 53, 52), (51, 48, 52, 55), (58, 59, 56, 57), (55, 52, 56, 59), (54, 55, 59, 58), (53, 54, 58, 57)])
_uv = me_cube_009.uv_layers.new(name='UVMap')
_uv.uv.foreach_set('vector', [0.375, 0.0, 0.625, 0.0, 0.625, 0.25, 0.375, 0.25, 0.375, 0.3151, 0.625, 0.3151, 0.625, 0.5, 0.375, 0.5, 0.625, 0.5, 0.625, 0.75, 0.625, 0.5, 0.375, 0.9349, 0.625, 0.9349, 0.625, 1.0, 0.375, 1.0, 0.1901, 0.5, 0.375, 0.5, 0.375, 0.75, 0.1901, 0.75, 0.8099, 0.5, 0.875, 0.5, 0.875, 0.75, 0.8099, 0.75, 0.625, 0.5, 0.625, 0.75, 0.625, 0.5, 0.375, 0.5, 0.625, 0.5, 0.625, 0.5, 0.375, 0.5, 0.375, 0.75, 0.375, 0.5, 0.375, 0.5, 0.375, 0.75, 0.375, 0.75, 0.375, 0.5, 0.375, 0.5, 0.375, 0.5, 0.625, 0.5, 0.625, 0.5, 0.375, 0.5, 0.375, 0.75, 0.375, 0.5, 0.375, 0.5, 0.375, 0.5, 0.625, 0.5, 0.625, 0.5, 0.375, 0.5, 0.625, 0.75, 0.375, 0.75, 0.375, 0.75, 0.625, 0.75, 0.375, 0.5, 0.625, 0.5, 0.625, 0.5, 0.375, 0.5, 0.625, 0.5, 0.625, 0.75, 0.625, 0.75, 0.625, 0.5, 0.625, 0.5, 0.625, 0.75, 0.625, 0.75, 0.625, 0.5, 0.375, 0.5, 0.625, 0.5, 0.625, 0.5, 0.375, 0.5, 0.625, 0.75, 0.375, 0.75, 0.375, 0.75, 0.625, 0.75, 0.375, 0.75, 0.375, 0.5, 0.375, 0.5, 0.375, 0.75, 0.625, 0.5, 0.8099, 0.5, 0.8099, 0.75, 0.625, 0.75, 0.125, 0.5, 0.1901, 0.5, 0.1901, 0.75, 0.125, 0.75, 0.375, 0.75, 0.625, 0.75, 0.625, 0.9349, 0.375, 0.9349, 0.375, 0.25, 0.625, 0.25, 0.625, 0.3151, 0.375, 0.3151, 0.375, 0.5, 0.625, 0.5, 0.625, 0.5, 0.375, 0.5, 0.625, 0.5, 0.625, 0.75, 0.625, 0.75, 0.625, 0.5, 0.375, 0.75, 0.375, 0.5, 0.375, 0.5, 0.375, 0.75, 0.625, 0.75, 0.625, 0.75, 0.625, 0.75, 0.625, 0.75, 0.4231, 0.5435, 0.5769, 0.5435, 0.5769, 0.5435, 0.4231, 0.5435, 0.375, 0.75, 0.375, 0.5, 0.375, 0.5, 0.375, 0.75, 0.625, 0.75, 0.375, 0.75, 0.375, 0.75, 0.625, 0.75, 0.625, 0.5, 0.625, 0.75, 0.625, 0.75, 0.625, 0.5, 0.625, 0.75, 0.375, 0.75, 0.375, 0.75, 0.625, 0.75, 0.375, 0.75, 0.375, 0.75, 0.375, 0.75, 0.375, 0.75, 0.375, 0.75, 0.625, 0.75, 0.625, 0.75, 0.375, 0.75, 0.625, 0.75, 0.375, 0.75, 0.375, 0.75, 0.625, 0.75, 0.4231, 0.5435, 0.4231, 0.7065, 0.375, 0.75, 0.375, 0.5, 0.5769, 0.7065, 0.5769, 0.5435, 0.625, 0.5, 0.625, 0.75, 0.5769, 0.5435, 0.4231, 0.5435, 0.375, 0.5, 0.625, 0.5, 0.4231, 0.7065, 0.5769, 0.7065, 0.625, 0.75, 0.375, 0.75, 0.5769, 0.7065, 0.4231, 0.7065, 0.4231, 0.7065, 0.5769, 0.7065, 0.4231, 0.7065, 0.4231, 0.5435, 0.4231, 0.5435, 0.4231, 0.7065, 0.5769, 0.7065, 0.4231, 0.7065, 0.4231, 0.7065, 0.5769, 0.7065, 0.5769, 0.5435, 0.5769, 0.7065, 0.5769, 0.7065, 0.5769, 0.5435, 0.4231, 0.5435, 0.5769, 0.5435, 0.5769, 0.5435, 0.4231, 0.5435, 0.5769, 0.5435, 0.5769, 0.7065, 0.5769, 0.7065, 0.5769, 0.5435, 0.4231, 0.5435, 0.5769, 0.5435, 0.5769, 0.5435, 0.4231, 0.5435, 0.4231, 0.7065, 0.4231, 0.5435, 0.4231, 0.5435, 0.4231, 0.7065, 0.4231, 0.5435, 0.5769, 0.5435, 0.5769, 0.5435, 0.4231, 0.5435, 0.4231, 0.7065, 0.4231, 0.5435, 0.4231, 0.5435, 0.4231, 0.7065, 0.5769, 0.7065, 0.4231, 0.7065, 0.4231, 0.7065, 0.5769, 0.7065, 0.5769, 0.5435, 0.5769, 0.7065, 0.5769, 0.7065, 0.5769, 0.5435, 0.5769, 0.7065, 0.4231, 0.7065, 0.4231, 0.7065, 0.5769, 0.7065, 0.4231, 0.7065, 0.4231, 0.5435, 0.4231, 0.5435, 0.4231, 0.7065, 0.5769, 0.7065, 0.4231, 0.7065, 0.4231, 0.7065, 0.5769, 0.7065, 0.5769, 0.5435, 0.5769, 0.7065, 0.5769, 0.7065, 0.5769, 0.5435, 0.4231, 0.5435, 0.5769, 0.5435, 0.5769, 0.7065, 0.4231, 0.7065, 0.5769, 0.5435, 0.5769, 0.7065, 0.5769, 0.7065, 0.5769, 0.5435, 0.4231, 0.5435, 0.5769, 0.5435, 0.5769, 0.5435, 0.4231, 0.5435, 0.4231, 0.7065, 0.4231, 0.5435, 0.4231, 0.5435, 0.4231, 0.7065])
me_cube_009.materials.append(mat_material_001)
me_cube_009.update()
me_cube_010 = bpy.data.meshes.new('Cube.010')
me_cube_010.from_pydata([(-0.03656, -1.23, 0.3235), (-0.03656, -1.23, 2.475), (-0.2167, 0.7602, 0.8891), (-0.2167, 0.7602, 3.073), (1.2, -1.38, 0.02678), (1.2, -1.38, 2.739), (0.9728, 1.13, 0.7488), (0.9728, 1.13, 3.513), (-0.5514, -0.7656, 0.9862), (-0.5514, -0.7656, 2.046), (-0.6398, 0.2114, 1.266), (-0.6398, 0.2114, 2.334)], [], [(0, 1, 9, 8), (2, 3, 7, 6), (6, 7, 5, 4), (4, 5, 1, 0), (2, 6, 4, 0), (7, 3, 1, 5), (8, 9, 11, 10), (1, 3, 11, 9), (2, 0, 8, 10), (3, 2, 10, 11)])
_uv = me_cube_010.uv_layers.new(name='UVMap')
_uv.uv.foreach_set('vector', [0.375, 0.8875, 0.625, 0.8875, 0.625, 0.8875, 0.375, 0.8875, 0.375, 0.3625, 0.625, 0.3625, 0.625, 0.5, 0.375, 0.5, 0.375, 0.5, 0.625, 0.5, 0.625, 0.75, 0.375, 0.75, 0.375, 0.75, 0.625, 0.75, 0.625, 0.8875, 0.375, 0.8875, 0.2375, 0.5, 0.375, 0.5, 0.375, 0.75, 0.2375, 0.75, 0.625, 0.5, 0.7625, 0.5, 0.7625, 0.75, 0.625, 0.75, 0.375, 0.0, 0.625, 0.0, 0.625, 0.3625, 0.375, 0.3625, 0.7625, 0.75, 0.7625, 0.5, 0.7625, 0.5, 0.7625, 0.75, 0.2375, 0.5, 0.2375, 0.75, 0.2375, 0.75, 0.2375, 0.5, 0.625, 0.3625, 0.375, 0.3625, 0.375, 0.3625, 0.625, 0.3625])
me_cube_010.materials.append(mat_material_001)
me_cube_010.update()
me_cube_011 = bpy.data.meshes.new('Cube.011')
me_cube_011.from_pydata([(-0.9526, -0.533, 1.49), (-0.9526, -0.533, 3.117), (-0.8936, 0.9344, 1.934), (-0.8936, 0.9344, 3.574), (0.5269, -0.6709, 1.903), (0.5269, -0.6709, 4.1), (0.6038, 0.7797, 2.396), (0.6038, 0.7797, 4.611), (0.4017, -11.87, 1.373), (0.4017, -11.87, -0.6883), (0.7181, -0.005108, 2.182), (0.7181, -0.005108, 4.389), (0.7674, -1.1, 1.85), (0.7674, -1.1, 4.044), (0.7982, -11.83, -0.6395), (0.7982, -11.83, 1.427), (0.8629, -4.584, 0.1719), (0.3571, -3.848, 0.2318), (0.3571, -3.848, 3.757), (0.8629, -4.584, 3.693), (-0.3872, 1.559, 1.46), (-0.3872, 1.559, 5.055), (-0.4606, -0.9828, 0.6801), (-0.4606, -0.9828, 4.225), (0.4095, -13.9, 1.149), (0.4095, -13.9, -0.889), (0.8061, -13.85, -0.8595), (0.8061, -13.85, 1.183), (0.6134, -17.2, 0.2608), (0.6134, -17.2, -0.2607), (0.7502, -16.82, -0.2585), (0.7502, -16.82, 0.2644), (-0.04477, -15.12, 0.2643), (-0.04477, -15.12, -0.2089), (-0.04292, -15.6, 0.2485), (-0.04292, -15.6, -0.2234), (0.3816, -16.5, -0.9991), (0.9285, -16.06, -0.9833), (0.9285, -16.06, 1.033), (0.3816, -16.5, 1.007), (0.8886, -19.52, 0.2607), (0.8886, -19.52, -0.2607), (1.011, -19.02, -0.2607), (1.011, -19.02, 0.2607), (1.313, -23.14, 0.2272), (1.313, -23.14, -0.2272), (1.435, -22.83, -0.2272), (1.435, -22.83, 0.2272), (1.679, -27.14, 0.2272), (1.679, -27.14, -0.2272), (1.8, -26.84, -0.2272), (1.8, -26.84, 0.2272), (2.007, -31.11, 0.161), (2.007, -31.11, -0.161), (2.096, -30.92, -0.161), (2.096, -30.92, 0.161), (2.281, -34.85, 0.1348), (2.281, -34.85, -0.1348), (2.355, -34.69, -0.1348), (2.355, -34.69, 0.1348)], [], [(0, 1, 3, 2), (20, 21, 7, 6), (7, 5, 11), (22, 23, 1, 0), (20, 6, 4, 22), (21, 3, 1, 23), (11, 5, 13), (6, 7, 11, 10), (17, 16, 14, 9), (4, 6, 10), (14, 15, 27, 26), (4, 10, 12), (10, 11, 13, 12), (18, 17, 9, 8), (16, 19, 15, 14), (19, 18, 8, 15), (13, 5, 18, 19), (12, 13, 19, 16), (5, 4, 17, 18), (4, 12, 16, 17), (7, 21, 23, 5), (2, 20, 22, 0), (4, 5, 23, 22), (2, 3, 21, 20), (26, 27, 38, 37), (15, 8, 24, 27), (9, 14, 26, 25), (24, 8, 32, 34), (30, 31, 43, 42), (25, 26, 37, 36), (24, 25, 36, 39), (27, 24, 39, 38), (32, 33, 35, 34), (9, 25, 35, 33), (25, 24, 34, 35), (8, 9, 33, 32), (30, 29, 36, 37), (28, 31, 38, 39), (31, 30, 37, 38), (29, 28, 39, 36), (40, 41, 45, 44), (29, 30, 42, 41), (28, 29, 41, 40), (31, 28, 40, 43), (46, 47, 51, 50), (43, 40, 44, 47), (42, 43, 47, 46), (41, 42, 46, 45), (50, 51, 55, 54), (45, 46, 50, 49), (44, 45, 49, 48), (47, 44, 48, 51), (52, 53, 57, 56), (49, 50, 54, 53), (48, 49, 53, 52), (51, 48, 52, 55), (58, 59, 56, 57), (55, 52, 56, 59), (54, 55, 59, 58), (53, 54, 58, 57)])
_uv = me_cube_011.uv_layers.new(name='UVMap')
_uv.uv.foreach_set('vector', [0.375, 0.0, 0.625, 0.0, 0.625, 0.25, 0.375, 0.25, 0.375, 0.3151, 0.625, 0.3151, 0.625, 0.5, 0.375, 0.5, 0.625, 0.5, 0.625, 0.75, 0.625, 0.5, 0.375, 0.9349, 0.625, 0.9349, 0.625, 1.0, 0.375, 1.0, 0.1901, 0.5, 0.375, 0.5, 0.375, 0.75, 0.1901, 0.75, 0.8099, 0.5, 0.875, 0.5, 0.875, 0.75, 0.8099, 0.75, 0.625, 0.5, 0.625, 0.75, 0.625, 0.5, 0.375, 0.5, 0.625, 0.5, 0.625, 0.5, 0.375, 0.5, 0.375, 0.75, 0.375, 0.5, 0.375, 0.5, 0.375, 0.75, 0.375, 0.75, 0.375, 0.5, 0.375, 0.5, 0.375, 0.5, 0.625, 0.5, 0.625, 0.5, 0.375, 0.5, 0.375, 0.75, 0.375, 0.5, 0.375, 0.5, 0.375, 0.5, 0.625, 0.5, 0.625, 0.5, 0.375, 0.5, 0.625, 0.75, 0.375, 0.75, 0.375, 0.75, 0.625, 0.75, 0.375, 0.5, 0.625, 0.5, 0.625, 0.5, 0.375, 0.5, 0.625, 0.5, 0.625, 0.75, 0.625, 0.75, 0.625, 0.5, 0.625, 0.5, 0.625, 0.75, 0.625, 0.75, 0.625, 0.5, 0.375, 0.5, 0.625, 0.5, 0.625, 0.5, 0.375, 0.5, 0.625, 0.75, 0.375, 0.75, 0.375, 0.75, 0.625, 0.75, 0.375, 0.75, 0.375, 0.5, 0.375, 0.5, 0.375, 0.75, 0.625, 0.5, 0.8099, 0.5, 0.8099, 0.75, 0.625, 0.75, 0.125, 0.5, 0.1901, 0.5, 0.1901, 0.75, 0.125, 0.75, 0.375, 0.75, 0.625, 0.75, 0.625, 0.9349, 0.375, 0.9349, 0.375, 0.25, 0.625, 0.25, 0.625, 0.3151, 0.375, 0.3151, 0.375, 0.5, 0.625, 0.5, 0.625, 0.5, 0.375, 0.5, 0.625, 0.5, 0.625, 0.75, 0.625, 0.75, 0.625, 0.5, 0.375, 0.75, 0.375, 0.5, 0.375, 0.5, 0.375, 0.75, 0.625, 0.75, 0.625, 0.75, 0.625, 0.75, 0.625, 0.75, 0.4231, 0.5435, 0.5769, 0.5435, 0.5769, 0.5435, 0.4231, 0.5435, 0.375, 0.75, 0.375, 0.5, 0.375, 0.5, 0.375, 0.75, 0.625, 0.75, 0.375, 0.75, 0.375, 0.75, 0.625, 0.75, 0.625, 0.5, 0.625, 0.75, 0.625, 0.75, 0.625, 0.5, 0.625, 0.75, 0.375, 0.75, 0.375, 0.75, 0.625, 0.75, 0.375, 0.75, 0.375, 0.75, 0.375, 0.75, 0.375, 0.75, 0.375, 0.75, 0.625, 0.75, 0.625, 0.75, 0.375, 0.75, 0.625, 0.75, 0.375, 0.75, 0.375, 0.75, 0.625, 0.75, 0.4231, 0.5435, 0.4231, 0.7065, 0.375, 0.75, 0.375, 0.5, 0.5769, 0.7065, 0.5769, 0.5435, 0.625, 0.5, 0.625, 0.75, 0.5769, 0.5435, 0.4231, 0.5435, 0.375, 0.5, 0.625, 0.5, 0.4231, 0.7065, 0.5769, 0.7065, 0.625, 0.75, 0.375, 0.75, 0.5769, 0.7065, 0.4231, 0.7065, 0.4231, 0.7065, 0.5769, 0.7065, 0.4231, 0.7065, 0.4231, 0.5435, 0.4231, 0.5435, 0.4231, 0.7065, 0.5769, 0.7065, 0.4231, 0.7065, 0.4231, 0.7065, 0.5769, 0.7065, 0.5769, 0.5435, 0.5769, 0.7065, 0.5769, 0.7065, 0.5769, 0.5435, 0.4231, 0.5435, 0.5769, 0.5435, 0.5769, 0.5435, 0.4231, 0.5435, 0.5769, 0.5435, 0.5769, 0.7065, 0.5769, 0.7065, 0.5769, 0.5435, 0.4231, 0.5435, 0.5769, 0.5435, 0.5769, 0.5435, 0.4231, 0.5435, 0.4231, 0.7065, 0.4231, 0.5435, 0.4231, 0.5435, 0.4231, 0.7065, 0.4231, 0.5435, 0.5769, 0.5435, 0.5769, 0.5435, 0.4231, 0.5435, 0.4231, 0.7065, 0.4231, 0.5435, 0.4231, 0.5435, 0.4231, 0.7065, 0.5769, 0.7065, 0.4231, 0.7065, 0.4231, 0.7065, 0.5769, 0.7065, 0.5769, 0.5435, 0.5769, 0.7065, 0.5769, 0.7065, 0.5769, 0.5435, 0.5769, 0.7065, 0.4231, 0.7065, 0.4231, 0.7065, 0.5769, 0.7065, 0.4231, 0.7065, 0.4231, 0.5435, 0.4231, 0.5435, 0.4231, 0.7065, 0.5769, 0.7065, 0.4231, 0.7065, 0.4231, 0.7065, 0.5769, 0.7065, 0.5769, 0.5435, 0.5769, 0.7065, 0.5769, 0.7065, 0.5769, 0.5435, 0.4231, 0.5435, 0.5769, 0.5435, 0.5769, 0.7065, 0.4231, 0.7065, 0.5769, 0.5435, 0.5769, 0.7065, 0.5769, 0.7065, 0.5769, 0.5435, 0.4231, 0.5435, 0.5769, 0.5435, 0.5769, 0.5435, 0.4231, 0.5435, 0.4231, 0.7065, 0.4231, 0.5435, 0.4231, 0.5435, 0.4231, 0.7065])
me_cube_011.materials.append(mat_material_001)
me_cube_011.update()
me_cube_012 = bpy.data.meshes.new('Cube.012')
me_cube_012.from_pydata([(-0.03656, -1.23, 0.3455), (-0.03656, -1.23, 2.498), (-0.2167, 0.7602, 0.9174), (-0.2167, 0.7602, 3.103), (1.2, -1.38, 0.03918), (1.2, -1.38, 2.753), (0.9728, 1.13, 0.7666), (0.9728, 1.13, 3.532), (-0.5514, -0.7656, 1.014), (-0.5514, -0.7656, 2.075), (-0.6398, 0.2114, 1.297), (-0.6398, 0.2114, 2.366)], [], [(0, 1, 9, 8), (2, 3, 7, 6), (6, 7, 5, 4), (4, 5, 1, 0), (2, 6, 4, 0), (7, 3, 1, 5), (8, 9, 11, 10), (1, 3, 11, 9), (2, 0, 8, 10), (3, 2, 10, 11)])
_uv = me_cube_012.uv_layers.new(name='UVMap')
_uv.uv.foreach_set('vector', [0.375, 0.8875, 0.625, 0.8875, 0.625, 0.8875, 0.375, 0.8875, 0.375, 0.3625, 0.625, 0.3625, 0.625, 0.5, 0.375, 0.5, 0.375, 0.5, 0.625, 0.5, 0.625, 0.75, 0.375, 0.75, 0.375, 0.75, 0.625, 0.75, 0.625, 0.8875, 0.375, 0.8875, 0.2375, 0.5, 0.375, 0.5, 0.375, 0.75, 0.2375, 0.75, 0.625, 0.5, 0.7625, 0.5, 0.7625, 0.75, 0.625, 0.75, 0.375, 0.0, 0.625, 0.0, 0.625, 0.3625, 0.375, 0.3625, 0.7625, 0.75, 0.7625, 0.5, 0.7625, 0.5, 0.7625, 0.75, 0.2375, 0.5, 0.2375, 0.75, 0.2375, 0.75, 0.2375, 0.5, 0.625, 0.3625, 0.375, 0.3625, 0.375, 0.3625, 0.625, 0.3625])
me_cube_012.materials.append(mat_material_001)
me_cube_012.update()
me_cube_013 = bpy.data.meshes.new('Cube.013')
me_cube_013.from_pydata([(-0.9526, -0.533, 1.51), (-0.9526, -0.533, 3.138), (-0.8936, 0.9344, 1.959), (-0.8936, 0.9344, 3.599), (0.5269, -0.6709, 1.855), (0.5269, -0.6709, 4.05), (0.6038, 0.7797, 2.344), (0.6038, 0.7797, 4.557), (0.4017, -11.87, 1.348), (0.4017, -11.87, -0.7118), (0.7181, -0.005108, 2.123), (0.7181, -0.005108, 4.328), (0.7674, -1.1, 1.789), (0.7674, -1.1, 3.981), (0.7982, -11.83, -0.6708), (0.7982, -11.83, 1.393), (0.8629, -4.584, 0.1127), (0.3571, -3.848, 0.1923), (0.3571, -3.848, 3.715), (0.8629, -4.584, 3.629), (-0.3872, 1.559, 1.463), (-0.3872, 1.559, 5.058), (-0.4606, -0.9828, 0.6786), (-0.4606, -0.9828, 4.224), (0.4095, -13.9, 1.131), (0.4095, -13.9, -0.9038), (0.8061, -13.85, -0.8799), (0.8061, -13.85, 1.159), (0.6134, -17.2, 0.2607), (0.6134, -17.2, -0.2607), (0.7502, -16.82, -0.2604), (0.7502, -16.82, 0.2617), (-0.04477, -15.12, 0.2584), (-0.04477, -15.12, -0.2143), (-0.04292, -15.6, 0.2445), (-0.04292, -15.6, -0.2269), (0.3816, -16.5, -1.0), (0.9285, -16.06, -0.9904), (0.9285, -16.06, 1.022), (0.3816, -16.5, 1.003), (0.8886, -19.52, 0.2607), (0.8886, -19.52, -0.2607), (1.011, -19.02, -0.2607), (1.011, -19.02, 0.2607), (1.313, -23.14, 0.2272), (1.313, -23.14, -0.2272), (1.435, -22.83, -0.2272), (1.435, -22.83, 0.2272), (1.679, -27.14, 0.2272), (1.679, -27.14, -0.2272), (1.8, -26.84, -0.2272), (1.8, -26.84, 0.2272), (2.007, -31.11, 0.161), (2.007, -31.11, -0.161), (2.096, -30.92, -0.161), (2.096, -30.92, 0.161), (2.281, -34.85, 0.1348), (2.281, -34.85, -0.1348), (2.355, -34.69, -0.1348), (2.355, -34.69, 0.1348)], [], [(0, 1, 3, 2), (20, 21, 7, 6), (7, 5, 11), (22, 23, 1, 0), (20, 6, 4, 22), (21, 3, 1, 23), (11, 5, 13), (6, 7, 11, 10), (17, 16, 14, 9), (4, 6, 10), (14, 15, 27, 26), (4, 10, 12), (10, 11, 13, 12), (18, 17, 9, 8), (16, 19, 15, 14), (19, 18, 8, 15), (13, 5, 18, 19), (12, 13, 19, 16), (5, 4, 17, 18), (4, 12, 16, 17), (7, 21, 23, 5), (2, 20, 22, 0), (4, 5, 23, 22), (2, 3, 21, 20), (26, 27, 38, 37), (15, 8, 24, 27), (9, 14, 26, 25), (24, 8, 32, 34), (30, 31, 43, 42), (25, 26, 37, 36), (24, 25, 36, 39), (27, 24, 39, 38), (32, 33, 35, 34), (9, 25, 35, 33), (25, 24, 34, 35), (8, 9, 33, 32), (30, 29, 36, 37), (28, 31, 38, 39), (31, 30, 37, 38), (29, 28, 39, 36), (40, 41, 45, 44), (29, 30, 42, 41), (28, 29, 41, 40), (31, 28, 40, 43), (46, 47, 51, 50), (43, 40, 44, 47), (42, 43, 47, 46), (41, 42, 46, 45), (50, 51, 55, 54), (45, 46, 50, 49), (44, 45, 49, 48), (47, 44, 48, 51), (52, 53, 57, 56), (49, 50, 54, 53), (48, 49, 53, 52), (51, 48, 52, 55), (58, 59, 56, 57), (55, 52, 56, 59), (54, 55, 59, 58), (53, 54, 58, 57)])
_uv = me_cube_013.uv_layers.new(name='UVMap')
_uv.uv.foreach_set('vector', [0.375, 0.0, 0.625, 0.0, 0.625, 0.25, 0.375, 0.25, 0.375, 0.3151, 0.625, 0.3151, 0.625, 0.5, 0.375, 0.5, 0.625, 0.5, 0.625, 0.75, 0.625, 0.5, 0.375, 0.9349, 0.625, 0.9349, 0.625, 1.0, 0.375, 1.0, 0.1901, 0.5, 0.375, 0.5, 0.375, 0.75, 0.1901, 0.75, 0.8099, 0.5, 0.875, 0.5, 0.875, 0.75, 0.8099, 0.75, 0.625, 0.5, 0.625, 0.75, 0.625, 0.5, 0.375, 0.5, 0.625, 0.5, 0.625, 0.5, 0.375, 0.5, 0.375, 0.75, 0.375, 0.5, 0.375, 0.5, 0.375, 0.75, 0.375, 0.75, 0.375, 0.5, 0.375, 0.5, 0.375, 0.5, 0.625, 0.5, 0.625, 0.5, 0.375, 0.5, 0.375, 0.75, 0.375, 0.5, 0.375, 0.5, 0.375, 0.5, 0.625, 0.5, 0.625, 0.5, 0.375, 0.5, 0.625, 0.75, 0.375, 0.75, 0.375, 0.75, 0.625, 0.75, 0.375, 0.5, 0.625, 0.5, 0.625, 0.5, 0.375, 0.5, 0.625, 0.5, 0.625, 0.75, 0.625, 0.75, 0.625, 0.5, 0.625, 0.5, 0.625, 0.75, 0.625, 0.75, 0.625, 0.5, 0.375, 0.5, 0.625, 0.5, 0.625, 0.5, 0.375, 0.5, 0.625, 0.75, 0.375, 0.75, 0.375, 0.75, 0.625, 0.75, 0.375, 0.75, 0.375, 0.5, 0.375, 0.5, 0.375, 0.75, 0.625, 0.5, 0.8099, 0.5, 0.8099, 0.75, 0.625, 0.75, 0.125, 0.5, 0.1901, 0.5, 0.1901, 0.75, 0.125, 0.75, 0.375, 0.75, 0.625, 0.75, 0.625, 0.9349, 0.375, 0.9349, 0.375, 0.25, 0.625, 0.25, 0.625, 0.3151, 0.375, 0.3151, 0.375, 0.5, 0.625, 0.5, 0.625, 0.5, 0.375, 0.5, 0.625, 0.5, 0.625, 0.75, 0.625, 0.75, 0.625, 0.5, 0.375, 0.75, 0.375, 0.5, 0.375, 0.5, 0.375, 0.75, 0.625, 0.75, 0.625, 0.75, 0.625, 0.75, 0.625, 0.75, 0.4231, 0.5435, 0.5769, 0.5435, 0.5769, 0.5435, 0.4231, 0.5435, 0.375, 0.75, 0.375, 0.5, 0.375, 0.5, 0.375, 0.75, 0.625, 0.75, 0.375, 0.75, 0.375, 0.75, 0.625, 0.75, 0.625, 0.5, 0.625, 0.75, 0.625, 0.75, 0.625, 0.5, 0.625, 0.75, 0.375, 0.75, 0.375, 0.75, 0.625, 0.75, 0.375, 0.75, 0.375, 0.75, 0.375, 0.75, 0.375, 0.75, 0.375, 0.75, 0.625, 0.75, 0.625, 0.75, 0.375, 0.75, 0.625, 0.75, 0.375, 0.75, 0.375, 0.75, 0.625, 0.75, 0.4231, 0.5435, 0.4231, 0.7065, 0.375, 0.75, 0.375, 0.5, 0.5769, 0.7065, 0.5769, 0.5435, 0.625, 0.5, 0.625, 0.75, 0.5769, 0.5435, 0.4231, 0.5435, 0.375, 0.5, 0.625, 0.5, 0.4231, 0.7065, 0.5769, 0.7065, 0.625, 0.75, 0.375, 0.75, 0.5769, 0.7065, 0.4231, 0.7065, 0.4231, 0.7065, 0.5769, 0.7065, 0.4231, 0.7065, 0.4231, 0.5435, 0.4231, 0.5435, 0.4231, 0.7065, 0.5769, 0.7065, 0.4231, 0.7065, 0.4231, 0.7065, 0.5769, 0.7065, 0.5769, 0.5435, 0.5769, 0.7065, 0.5769, 0.7065, 0.5769, 0.5435, 0.4231, 0.5435, 0.5769, 0.5435, 0.5769, 0.5435, 0.4231, 0.5435, 0.5769, 0.5435, 0.5769, 0.7065, 0.5769, 0.7065, 0.5769, 0.5435, 0.4231, 0.5435, 0.5769, 0.5435, 0.5769, 0.5435, 0.4231, 0.5435, 0.4231, 0.7065, 0.4231, 0.5435, 0.4231, 0.5435, 0.4231, 0.7065, 0.4231, 0.5435, 0.5769, 0.5435, 0.5769, 0.5435, 0.4231, 0.5435, 0.4231, 0.7065, 0.4231, 0.5435, 0.4231, 0.5435, 0.4231, 0.7065, 0.5769, 0.7065, 0.4231, 0.7065, 0.4231, 0.7065, 0.5769, 0.7065, 0.5769, 0.5435, 0.5769, 0.7065, 0.5769, 0.7065, 0.5769, 0.5435, 0.5769, 0.7065, 0.4231, 0.7065, 0.4231, 0.7065, 0.5769, 0.7065, 0.4231, 0.7065, 0.4231, 0.5435, 0.4231, 0.5435, 0.4231, 0.7065, 0.5769, 0.7065, 0.4231, 0.7065, 0.4231, 0.7065, 0.5769, 0.7065, 0.5769, 0.5435, 0.5769, 0.7065, 0.5769, 0.7065, 0.5769, 0.5435, 0.4231, 0.5435, 0.5769, 0.5435, 0.5769, 0.7065, 0.4231, 0.7065, 0.5769, 0.5435, 0.5769, 0.7065, 0.5769, 0.7065, 0.5769, 0.5435, 0.4231, 0.5435, 0.5769, 0.5435, 0.5769, 0.5435, 0.4231, 0.5435, 0.4231, 0.7065, 0.4231, 0.5435, 0.4231, 0.5435, 0.4231, 0.7065])
me_cube_013.materials.append(mat_material_001)
me_cube_013.update()
me_cube_014 = bpy.data.meshes.new('Cube.014')
me_cube_014.from_pydata([(-1.677, 0.1993, 5.038), (-1.677, 0.1993, 7.407), (-1.257, 2.153, 4.463), (-1.257, 2.153, 6.809), (-0.5408, -0.3117, 5.089), (-0.5408, -0.3117, 8.096), (-0.01151, 2.152, 4.345), (-0.01151, 2.152, 7.314), (-2.03, 0.7953, 5.385), (-2.03, 0.7953, 6.544), (-1.824, 1.754, 5.103), (-1.824, 1.754, 6.256)], [], [(0, 1, 9, 8), (2, 3, 7, 6), (6, 7, 5, 4), (4, 5, 1, 0), (2, 6, 4, 0), (7, 3, 1, 5), (8, 9, 11, 10), (1, 3, 11, 9), (2, 0, 8, 10), (3, 2, 10, 11)])
_uv = me_cube_014.uv_layers.new(name='UVMap')
_uv.uv.foreach_set('vector', [0.375, 0.8875, 0.625, 0.8875, 0.625, 0.8875, 0.375, 0.8875, 0.375, 0.3625, 0.625, 0.3625, 0.625, 0.5, 0.375, 0.5, 0.375, 0.5, 0.625, 0.5, 0.625, 0.75, 0.375, 0.75, 0.375, 0.75, 0.625, 0.75, 0.625, 0.8875, 0.375, 0.8875, 0.2375, 0.5, 0.375, 0.5, 0.375, 0.75, 0.2375, 0.75, 0.625, 0.5, 0.7625, 0.5, 0.7625, 0.75, 0.625, 0.75, 0.375, 0.0, 0.625, 0.0, 0.625, 0.3625, 0.375, 0.3625, 0.7625, 0.75, 0.7625, 0.5, 0.7625, 0.5, 0.7625, 0.75, 0.2375, 0.5, 0.2375, 0.75, 0.2375, 0.75, 0.2375, 0.5, 0.625, 0.3625, 0.375, 0.3625, 0.375, 0.3625, 0.625, 0.3625])
me_cube_014.materials.append(mat_material_001)
me_cube_014.update()
me_cube_015 = bpy.data.meshes.new('Cube.015')
me_cube_015.from_pydata([(-1.217, 1.49, 7.783), (-1.217, 1.49, 9.564), (-1.077, 2.799, 7.315), (-1.077, 2.799, 9.086), (0.4751, -4.356, 9.238), (0.4751, -4.356, 11.67), (0.552, -2.905, 8.718), (0.552, -2.905, 11.13), (0.4017, -11.87, 13.83), (0.4017, -11.87, 11.33), (0.6663, -3.69, 8.903), (0.6663, -3.69, 11.32), (0.7156, -4.785, 9.217), (0.7156, -4.785, 11.65), (0.7982, -11.83, 11.02), (0.7982, -11.83, 13.51), (0.8111, -8.269, 9.364), (0.3053, -7.533, 9.504), (0.3053, -7.533, 13.53), (0.8111, -8.269, 13.38), (-0.6389, 1.791, 6.662), (-0.6389, 1.791, 10.53), (-0.7514, -0.5392, 7.513), (-0.7514, -0.5392, 11.42), (0.4095, -13.9, 14.24), (0.4095, -13.9, 11.72), (0.8061, -13.85, 11.41), (0.8061, -13.85, 13.91), (0.727, -17.22, 13.48), (0.727, -17.22, 12.98), (0.8188, -16.81, 12.85), (0.8188, -16.81, 13.35), (-0.04477, -15.12, 13.75), (-0.04477, -15.12, 13.16), (-0.04292, -15.6, 13.82), (-0.04292, -15.6, 13.23), (0.5311, -16.88, 12.37), (0.9307, -16.1, 11.93), (0.9307, -16.1, 13.86), (0.5311, -16.88, 14.32), (1.004, -18.74, 13.36), (1.004, -18.74, 12.85), (1.082, -18.26, 12.73), (1.082, -18.26, 13.24), (1.434, -21.12, 12.95), (1.434, -21.12, 12.51), (1.516, -20.79, 12.39), (1.516, -20.79, 12.83), (1.83, -23.84, 12.4), (1.83, -23.84, 11.96), (1.912, -23.51, 11.85), (1.912, -23.51, 12.29), (2.197, -26.57, 11.62), (2.197, -26.57, 11.31), (2.258, -26.35, 11.23), (2.258, -26.35, 11.54), (2.516, -29.16, 10.8), (2.516, -29.16, 10.55), (2.567, -28.98, 10.49), (2.567, -28.98, 10.74)], [], [(0, 1, 3, 2), (20, 21, 7, 6), (7, 5, 11), (22, 23, 1, 0), (20, 6, 4, 22), (21, 3, 1, 23), (11, 5, 13), (6, 7, 11, 10), (17, 16, 14, 9), (4, 6, 10), (14, 15, 27, 26), (4, 10, 12), (10, 11, 13, 12), (18, 17, 9, 8), (16, 19, 15, 14), (19, 18, 8, 15), (13, 5, 18, 19), (12, 13, 19, 16), (5, 4, 17, 18), (4, 12, 16, 17), (7, 21, 23, 5), (2, 20, 22, 0), (4, 5, 23, 22), (2, 3, 21, 20), (26, 27, 38, 37), (15, 8, 24, 27), (9, 14, 26, 25), (24, 8, 32, 34), (30, 31, 43, 42), (25, 26, 37, 36), (24, 25, 36, 39), (27, 24, 39, 38), (32, 33, 35, 34), (9, 25, 35, 33), (25, 24, 34, 35), (8, 9, 33, 32), (30, 29, 36, 37), (28, 31, 38, 39), (31, 30, 37, 38), (29, 28, 39, 36), (40, 41, 45, 44), (29, 30, 42, 41), (28, 29, 41, 40), (31, 28, 40, 43), (46, 47, 51, 50), (43, 40, 44, 47), (42, 43, 47, 46), (41, 42, 46, 45), (50, 51, 55, 54), (45, 46, 50, 49), (44, 45, 49, 48), (47, 44, 48, 51), (52, 53, 57, 56), (49, 50, 54, 53), (48, 49, 53, 52), (51, 48, 52, 55), (58, 59, 56, 57), (55, 52, 56, 59), (54, 55, 59, 58), (53, 54, 58, 57)])
_uv = me_cube_015.uv_layers.new(name='UVMap')
_uv.uv.foreach_set('vector', [0.375, 0.0, 0.625, 0.0, 0.625, 0.25, 0.375, 0.25, 0.375, 0.3151, 0.625, 0.3151, 0.625, 0.5, 0.375, 0.5, 0.625, 0.5, 0.625, 0.75, 0.625, 0.5, 0.375, 0.9349, 0.625, 0.9349, 0.625, 1.0, 0.375, 1.0, 0.1901, 0.5, 0.375, 0.5, 0.375, 0.75, 0.1901, 0.75, 0.8099, 0.5, 0.875, 0.5, 0.875, 0.75, 0.8099, 0.75, 0.625, 0.5, 0.625, 0.75, 0.625, 0.5, 0.375, 0.5, 0.625, 0.5, 0.625, 0.5, 0.375, 0.5, 0.375, 0.75, 0.375, 0.5, 0.375, 0.5, 0.375, 0.75, 0.375, 0.75, 0.375, 0.5, 0.375, 0.5, 0.375, 0.5, 0.625, 0.5, 0.625, 0.5, 0.375, 0.5, 0.375, 0.75, 0.375, 0.5, 0.375, 0.5, 0.375, 0.5, 0.625, 0.5, 0.625, 0.5, 0.375, 0.5, 0.625, 0.75, 0.375, 0.75, 0.375, 0.75, 0.625, 0.75, 0.375, 0.5, 0.625, 0.5, 0.625, 0.5, 0.375, 0.5, 0.625, 0.5, 0.625, 0.75, 0.625, 0.75, 0.625, 0.5, 0.625, 0.5, 0.625, 0.75, 0.625, 0.75, 0.625, 0.5, 0.375, 0.5, 0.625, 0.5, 0.625, 0.5, 0.375, 0.5, 0.625, 0.75, 0.375, 0.75, 0.375, 0.75, 0.625, 0.75, 0.375, 0.75, 0.375, 0.5, 0.375, 0.5, 0.375, 0.75, 0.625, 0.5, 0.8099, 0.5, 0.8099, 0.75, 0.625, 0.75, 0.125, 0.5, 0.1901, 0.5, 0.1901, 0.75, 0.125, 0.75, 0.375, 0.75, 0.625, 0.75, 0.625, 0.9349, 0.375, 0.9349, 0.375, 0.25, 0.625, 0.25, 0.625, 0.3151, 0.375, 0.3151, 0.375, 0.5, 0.625, 0.5, 0.625, 0.5, 0.375, 0.5, 0.625, 0.5, 0.625, 0.75, 0.625, 0.75, 0.625, 0.5, 0.375, 0.75, 0.375, 0.5, 0.375, 0.5, 0.375, 0.75, 0.625, 0.75, 0.625, 0.75, 0.625, 0.75, 0.625, 0.75, 0.4231, 0.5435, 0.5769, 0.5435, 0.5769, 0.5435, 0.4231, 0.5435, 0.375, 0.75, 0.375, 0.5, 0.375, 0.5, 0.375, 0.75, 0.625, 0.75, 0.375, 0.75, 0.375, 0.75, 0.625, 0.75, 0.625, 0.5, 0.625, 0.75, 0.625, 0.75, 0.625, 0.5, 0.625, 0.75, 0.375, 0.75, 0.375, 0.75, 0.625, 0.75, 0.375, 0.75, 0.375, 0.75, 0.375, 0.75, 0.375, 0.75, 0.375, 0.75, 0.625, 0.75, 0.625, 0.75, 0.375, 0.75, 0.625, 0.75, 0.375, 0.75, 0.375, 0.75, 0.625, 0.75, 0.4231, 0.5435, 0.4231, 0.7065, 0.375, 0.75, 0.375, 0.5, 0.5769, 0.7065, 0.5769, 0.5435, 0.625, 0.5, 0.625, 0.75, 0.5769, 0.5435, 0.4231, 0.5435, 0.375, 0.5, 0.625, 0.5, 0.4231, 0.7065, 0.5769, 0.7065, 0.625, 0.75, 0.375, 0.75, 0.5769, 0.7065, 0.4231, 0.7065, 0.4231, 0.7065, 0.5769, 0.7065, 0.4231, 0.7065, 0.4231, 0.5435, 0.4231, 0.5435, 0.4231, 0.7065, 0.5769, 0.7065, 0.4231, 0.7065, 0.4231, 0.7065, 0.5769, 0.7065, 0.5769, 0.5435, 0.5769, 0.7065, 0.5769, 0.7065, 0.5769, 0.5435, 0.4231, 0.5435, 0.5769, 0.5435, 0.5769, 0.5435, 0.4231, 0.5435, 0.5769, 0.5435, 0.5769, 0.7065, 0.5769, 0.7065, 0.5769, 0.5435, 0.4231, 0.5435, 0.5769, 0.5435, 0.5769, 0.5435, 0.4231, 0.5435, 0.4231, 0.7065, 0.4231, 0.5435, 0.4231, 0.5435, 0.4231, 0.7065, 0.4231, 0.5435, 0.5769, 0.5435, 0.5769, 0.5435, 0.4231, 0.5435, 0.4231, 0.7065, 0.4231, 0.5435, 0.4231, 0.5435, 0.4231, 0.7065, 0.5769, 0.7065, 0.4231, 0.7065, 0.4231, 0.7065, 0.5769, 0.7065, 0.5769, 0.5435, 0.5769, 0.7065, 0.5769, 0.7065, 0.5769, 0.5435, 0.5769, 0.7065, 0.4231, 0.7065, 0.4231, 0.7065, 0.5769, 0.7065, 0.4231, 0.7065, 0.4231, 0.5435, 0.4231, 0.5435, 0.4231, 0.7065, 0.5769, 0.7065, 0.4231, 0.7065, 0.4231, 0.7065, 0.5769, 0.7065, 0.5769, 0.5435, 0.5769, 0.7065, 0.5769, 0.7065, 0.5769, 0.5435, 0.4231, 0.5435, 0.5769, 0.5435, 0.5769, 0.7065, 0.4231, 0.7065, 0.5769, 0.5435, 0.5769, 0.7065, 0.5769, 0.7065, 0.5769, 0.5435, 0.4231, 0.5435, 0.5769, 0.5435, 0.5769, 0.5435, 0.4231, 0.5435, 0.4231, 0.7065, 0.4231, 0.5435, 0.4231, 0.5435, 0.4231, 0.7065])
me_cube_015.materials.append(mat_material_001)
me_cube_015.update()
me_cube_016 = bpy.data.meshes.new('Cube.016')
me_cube_016.from_pydata([(-1.677, 0.1993, 5.069), (-1.677, 0.1993, 7.44), (-1.257, 2.153, 4.484), (-1.257, 2.153, 6.83), (-0.5408, -0.3117, 5.112), (-0.5408, -0.3117, 8.121), (-0.01151, 2.152, 4.355), (-0.01151, 2.152, 7.324), (-2.03, 0.7953, 5.417), (-2.03, 0.7953, 6.576), (-1.824, 1.754, 5.13), (-1.824, 1.754, 6.283)], [], [(0, 1, 9, 8), (2, 3, 7, 6), (6, 7, 5, 4), (4, 5, 1, 0), (2, 6, 4, 0), (7, 3, 1, 5), (8, 9, 11, 10), (1, 3, 11, 9), (2, 0, 8, 10), (3, 2, 10, 11)])
_uv = me_cube_016.uv_layers.new(name='UVMap')
_uv.uv.foreach_set('vector', [0.375, 0.8875, 0.625, 0.8875, 0.625, 0.8875, 0.375, 0.8875, 0.375, 0.3625, 0.625, 0.3625, 0.625, 0.5, 0.375, 0.5, 0.375, 0.5, 0.625, 0.5, 0.625, 0.75, 0.375, 0.75, 0.375, 0.75, 0.625, 0.75, 0.625, 0.8875, 0.375, 0.8875, 0.2375, 0.5, 0.375, 0.5, 0.375, 0.75, 0.2375, 0.75, 0.625, 0.5, 0.7625, 0.5, 0.7625, 0.75, 0.625, 0.75, 0.375, 0.0, 0.625, 0.0, 0.625, 0.3625, 0.375, 0.3625, 0.7625, 0.75, 0.7625, 0.5, 0.7625, 0.5, 0.7625, 0.75, 0.2375, 0.5, 0.2375, 0.75, 0.2375, 0.75, 0.2375, 0.5, 0.625, 0.3625, 0.375, 0.3625, 0.375, 0.3625, 0.625, 0.3625])
me_cube_016.materials.append(mat_material_001)
me_cube_016.update()
me_cube_017 = bpy.data.meshes.new('Cube.017')
me_cube_017.from_pydata([(-1.217, 1.49, 7.808), (-1.217, 1.49, 9.59), (-1.077, 2.799, 7.333), (-1.077, 2.799, 9.104), (0.4751, -4.356, 9.17), (0.4751, -4.356, 11.6), (0.552, -2.905, 8.648), (0.552, -2.905, 11.06), (0.4017, -11.87, 13.75), (0.4017, -11.87, 11.25), (0.6663, -3.69, 8.826), (0.6663, -3.69, 11.24), (0.7156, -4.785, 9.135), (0.7156, -4.785, 11.56), (0.7982, -11.83, 10.92), (0.7982, -11.83, 13.41), (0.8111, -8.269, 9.271), (0.3053, -7.533, 9.44), (0.3053, -7.533, 13.46), (0.8111, -8.269, 13.28), (-0.6389, 1.791, 6.658), (-0.6389, 1.791, 10.52), (-0.7514, -0.5392, 7.515), (-0.7514, -0.5392, 11.42), (0.4095, -13.9, 14.16), (0.4095, -13.9, 11.65), (0.8061, -13.85, 11.31), (0.8061, -13.85, 13.8), (0.727, -17.22, 13.38), (0.727, -17.22, 12.87), (0.8188, -16.81, 12.74), (0.8188, -16.81, 13.24), (-0.04477, -15.12, 13.7), (-0.04477, -15.12, 13.1), (-0.04292, -15.6, 13.77), (-0.04292, -15.6, 13.18), (0.5311, -16.88, 12.28), (0.9307, -16.1, 11.81), (0.9307, -16.1, 13.75), (0.5311, -16.88, 14.23), (1.004, -18.74, 13.23), (1.004, -18.74, 12.73), (1.082, -18.26, 12.6), (1.082, -18.26, 13.11), (1.434, -21.12, 12.8), (1.434, -21.12, 12.36), (1.516, -20.79, 12.24), (1.516, -20.79, 12.68), (1.83, -23.84, 12.23), (1.83, -23.84, 11.79), (1.912, -23.51, 11.68), (1.912, -23.51, 12.11), (2.197, -26.57, 11.43), (2.197, -26.57, 11.13), (2.258, -26.35, 11.05), (2.258, -26.35, 11.35), (2.516, -29.16, 10.61), (2.516, -29.16, 10.36), (2.567, -28.98, 10.29), (2.567, -28.98, 10.55)], [], [(0, 1, 3, 2), (20, 21, 7, 6), (7, 5, 11), (22, 23, 1, 0), (20, 6, 4, 22), (21, 3, 1, 23), (11, 5, 13), (6, 7, 11, 10), (17, 16, 14, 9), (4, 6, 10), (14, 15, 27, 26), (4, 10, 12), (10, 11, 13, 12), (18, 17, 9, 8), (16, 19, 15, 14), (19, 18, 8, 15), (13, 5, 18, 19), (12, 13, 19, 16), (5, 4, 17, 18), (4, 12, 16, 17), (7, 21, 23, 5), (2, 20, 22, 0), (4, 5, 23, 22), (2, 3, 21, 20), (26, 27, 38, 37), (15, 8, 24, 27), (9, 14, 26, 25), (24, 8, 32, 34), (30, 31, 43, 42), (25, 26, 37, 36), (24, 25, 36, 39), (27, 24, 39, 38), (32, 33, 35, 34), (9, 25, 35, 33), (25, 24, 34, 35), (8, 9, 33, 32), (30, 29, 36, 37), (28, 31, 38, 39), (31, 30, 37, 38), (29, 28, 39, 36), (40, 41, 45, 44), (29, 30, 42, 41), (28, 29, 41, 40), (31, 28, 40, 43), (46, 47, 51, 50), (43, 40, 44, 47), (42, 43, 47, 46), (41, 42, 46, 45), (50, 51, 55, 54), (45, 46, 50, 49), (44, 45, 49, 48), (47, 44, 48, 51), (52, 53, 57, 56), (49, 50, 54, 53), (48, 49, 53, 52), (51, 48, 52, 55), (58, 59, 56, 57), (55, 52, 56, 59), (54, 55, 59, 58), (53, 54, 58, 57)])
_uv = me_cube_017.uv_layers.new(name='UVMap')
_uv.uv.foreach_set('vector', [0.375, 0.0, 0.625, 0.0, 0.625, 0.25, 0.375, 0.25, 0.375, 0.3151, 0.625, 0.3151, 0.625, 0.5, 0.375, 0.5, 0.625, 0.5, 0.625, 0.75, 0.625, 0.5, 0.375, 0.9349, 0.625, 0.9349, 0.625, 1.0, 0.375, 1.0, 0.1901, 0.5, 0.375, 0.5, 0.375, 0.75, 0.1901, 0.75, 0.8099, 0.5, 0.875, 0.5, 0.875, 0.75, 0.8099, 0.75, 0.625, 0.5, 0.625, 0.75, 0.625, 0.5, 0.375, 0.5, 0.625, 0.5, 0.625, 0.5, 0.375, 0.5, 0.375, 0.75, 0.375, 0.5, 0.375, 0.5, 0.375, 0.75, 0.375, 0.75, 0.375, 0.5, 0.375, 0.5, 0.375, 0.5, 0.625, 0.5, 0.625, 0.5, 0.375, 0.5, 0.375, 0.75, 0.375, 0.5, 0.375, 0.5, 0.375, 0.5, 0.625, 0.5, 0.625, 0.5, 0.375, 0.5, 0.625, 0.75, 0.375, 0.75, 0.375, 0.75, 0.625, 0.75, 0.375, 0.5, 0.625, 0.5, 0.625, 0.5, 0.375, 0.5, 0.625, 0.5, 0.625, 0.75, 0.625, 0.75, 0.625, 0.5, 0.625, 0.5, 0.625, 0.75, 0.625, 0.75, 0.625, 0.5, 0.375, 0.5, 0.625, 0.5, 0.625, 0.5, 0.375, 0.5, 0.625, 0.75, 0.375, 0.75, 0.375, 0.75, 0.625, 0.75, 0.375, 0.75, 0.375, 0.5, 0.375, 0.5, 0.375, 0.75, 0.625, 0.5, 0.8099, 0.5, 0.8099, 0.75, 0.625, 0.75, 0.125, 0.5, 0.1901, 0.5, 0.1901, 0.75, 0.125, 0.75, 0.375, 0.75, 0.625, 0.75, 0.625, 0.9349, 0.375, 0.9349, 0.375, 0.25, 0.625, 0.25, 0.625, 0.3151, 0.375, 0.3151, 0.375, 0.5, 0.625, 0.5, 0.625, 0.5, 0.375, 0.5, 0.625, 0.5, 0.625, 0.75, 0.625, 0.75, 0.625, 0.5, 0.375, 0.75, 0.375, 0.5, 0.375, 0.5, 0.375, 0.75, 0.625, 0.75, 0.625, 0.75, 0.625, 0.75, 0.625, 0.75, 0.4231, 0.5435, 0.5769, 0.5435, 0.5769, 0.5435, 0.4231, 0.5435, 0.375, 0.75, 0.375, 0.5, 0.375, 0.5, 0.375, 0.75, 0.625, 0.75, 0.375, 0.75, 0.375, 0.75, 0.625, 0.75, 0.625, 0.5, 0.625, 0.75, 0.625, 0.75, 0.625, 0.5, 0.625, 0.75, 0.375, 0.75, 0.375, 0.75, 0.625, 0.75, 0.375, 0.75, 0.375, 0.75, 0.375, 0.75, 0.375, 0.75, 0.375, 0.75, 0.625, 0.75, 0.625, 0.75, 0.375, 0.75, 0.625, 0.75, 0.375, 0.75, 0.375, 0.75, 0.625, 0.75, 0.4231, 0.5435, 0.4231, 0.7065, 0.375, 0.75, 0.375, 0.5, 0.5769, 0.7065, 0.5769, 0.5435, 0.625, 0.5, 0.625, 0.75, 0.5769, 0.5435, 0.4231, 0.5435, 0.375, 0.5, 0.625, 0.5, 0.4231, 0.7065, 0.5769, 0.7065, 0.625, 0.75, 0.375, 0.75, 0.5769, 0.7065, 0.4231, 0.7065, 0.4231, 0.7065, 0.5769, 0.7065, 0.4231, 0.7065, 0.4231, 0.5435, 0.4231, 0.5435, 0.4231, 0.7065, 0.5769, 0.7065, 0.4231, 0.7065, 0.4231, 0.7065, 0.5769, 0.7065, 0.5769, 0.5435, 0.5769, 0.7065, 0.5769, 0.7065, 0.5769, 0.5435, 0.4231, 0.5435, 0.5769, 0.5435, 0.5769, 0.5435, 0.4231, 0.5435, 0.5769, 0.5435, 0.5769, 0.7065, 0.5769, 0.7065, 0.5769, 0.5435, 0.4231, 0.5435, 0.5769, 0.5435, 0.5769, 0.5435, 0.4231, 0.5435, 0.4231, 0.7065, 0.4231, 0.5435, 0.4231, 0.5435, 0.4231, 0.7065, 0.4231, 0.5435, 0.5769, 0.5435, 0.5769, 0.5435, 0.4231, 0.5435, 0.4231, 0.7065, 0.4231, 0.5435, 0.4231, 0.5435, 0.4231, 0.7065, 0.5769, 0.7065, 0.4231, 0.7065, 0.4231, 0.7065, 0.5769, 0.7065, 0.5769, 0.5435, 0.5769, 0.7065, 0.5769, 0.7065, 0.5769, 0.5435, 0.5769, 0.7065, 0.4231, 0.7065, 0.4231, 0.7065, 0.5769, 0.7065, 0.4231, 0.7065, 0.4231, 0.5435, 0.4231, 0.5435, 0.4231, 0.7065, 0.5769, 0.7065, 0.4231, 0.7065, 0.4231, 0.7065, 0.5769, 0.7065, 0.5769, 0.5435, 0.5769, 0.7065, 0.5769, 0.7065, 0.5769, 0.5435, 0.4231, 0.5435, 0.5769, 0.5435, 0.5769, 0.7065, 0.4231, 0.7065, 0.5769, 0.5435, 0.5769, 0.7065, 0.5769, 0.7065, 0.5769, 0.5435, 0.4231, 0.5435, 0.5769, 0.5435, 0.5769, 0.5435, 0.4231, 0.5435, 0.4231, 0.7065, 0.4231, 0.5435, 0.4231, 0.5435, 0.4231, 0.7065])
me_cube_017.materials.append(mat_material_001)
me_cube_017.update()
me_cube_020 = bpy.data.meshes.new('Cube.020')
me_cube_020.from_pydata([(2.613, 13.36, 21.01), (2.613, 13.36, 23.49), (0.4017, -11.87, 15.89), (0.4017, -11.87, 13.54), (2.845, 12.82, 21.32), (2.845, 12.82, 23.8), (0.7982, -11.83, 14.17), (0.7982, -11.83, 16.53), (1.56, 0.4289, 17.15), (1.054, 1.165, 16.44), (1.054, 1.165, 20.38), (1.56, 0.4289, 21.11), (0.4095, -13.9, 15.41), (0.4095, -13.9, 13.07), (0.8061, -13.85, 13.68), (0.8061, -13.85, 16.04), (0.3827, -20.31, 12.82), (0.3827, -20.31, 12.21), (0.5371, -20.24, 12.45), (0.5371, -20.24, 13.06), (-0.04477, -15.12, 13.5), (-0.04477, -15.12, 12.95), (-0.04292, -15.6, 13.38), (-0.04292, -15.6, 12.84), (0.18, -19.86, 11.19), (0.7333, -19.9, 11.96), (0.7333, -19.9, 14.29), (0.18, -19.86, 13.5), (0.2558, -27.16, 10.7), (0.2558, -27.16, 10.11), (0.41, -27.08, 10.33), (0.41, -27.08, 10.93), (0.2515, -36.88, 7.818), (0.2515, -36.88, 7.31), (0.3853, -36.78, 7.483), (0.3853, -36.78, 7.991), (0.5238, -45.28, 5.681), (0.5238, -45.28, 5.183), (0.6546, -45.1, 5.345), (0.6546, -45.1, 5.844), (1.019, -53.02, 3.918), (1.019, -53.02, 3.57), (1.107, -52.82, 3.678), (1.107, -52.82, 4.026), (1.754, -64.93, 1.632), (1.754, -64.93, 1.35), (1.833, -64.86, 1.39), (1.833, -64.86, 1.672)], [], [(9, 8, 6, 3), (6, 7, 15, 14), (10, 9, 3, 2), (8, 11, 7, 6), (11, 10, 2, 7), (5, 1, 10, 11), (4, 5, 11, 8), (1, 0, 9, 10), (0, 4, 8, 9), (0, 1, 5, 4), (14, 15, 26, 25), (7, 2, 12, 15), (3, 6, 14, 13), (12, 2, 20, 22), (18, 19, 31, 30), (13, 14, 25, 24), (12, 13, 24, 27), (15, 12, 27, 26), (20, 21, 23, 22), (3, 13, 23, 21), (13, 12, 22, 23), (2, 3, 21, 20), (18, 17, 24, 25), (16, 19, 26, 27), (19, 18, 25, 26), (17, 16, 27, 24), (28, 29, 33, 32), (17, 18, 30, 29), (16, 17, 29, 28), (19, 16, 28, 31), (34, 35, 39, 38), (31, 28, 32, 35), (30, 31, 35, 34), (29, 30, 34, 33), (38, 39, 43, 42), (33, 34, 38, 37), (32, 33, 37, 36), (35, 32, 36, 39), (40, 41, 45, 44), (37, 38, 42, 41), (36, 37, 41, 40), (39, 36, 40, 43), (46, 47, 44, 45), (43, 40, 44, 47), (42, 43, 47, 46), (41, 42, 46, 45)])
_uv = me_cube_020.uv_layers.new(name='UVMap')
_uv.uv.foreach_set('vector', [0.375, 0.75, 0.375, 0.5, 0.375, 0.5, 0.375, 0.75, 0.375, 0.5, 0.625, 0.5, 0.625, 0.5, 0.375, 0.5, 0.625, 0.75, 0.375, 0.75, 0.375, 0.75, 0.625, 0.75, 0.375, 0.5, 0.625, 0.5, 0.625, 0.5, 0.375, 0.5, 0.625, 0.5, 0.625, 0.75, 0.625, 0.75, 0.625, 0.5, 0.625, 0.5, 0.625, 0.75, 0.625, 0.75, 0.625, 0.5, 0.375, 0.5, 0.625, 0.5, 0.625, 0.5, 0.375, 0.5, 0.625, 0.75, 0.375, 0.75, 0.375, 0.75, 0.625, 0.75, 0.375, 0.75, 0.375, 0.5, 0.375, 0.5, 0.375, 0.75, 0.375, 0.75, 0.625, 0.75, 0.625, 0.5, 0.375, 0.5, 0.375, 0.5, 0.625, 0.5, 0.625, 0.5, 0.375, 0.5, 0.625, 0.5, 0.625, 0.75, 0.625, 0.75, 0.625, 0.5, 0.375, 0.75, 0.375, 0.5, 0.375, 0.5, 0.375, 0.75, 0.625, 0.75, 0.625, 0.75, 0.625, 0.75, 0.625, 0.75, 0.4231, 0.5435, 0.5769, 0.5435, 0.5769, 0.5435, 0.4231, 0.5435, 0.375, 0.75, 0.375, 0.5, 0.375, 0.5, 0.375, 0.75, 0.625, 0.75, 0.375, 0.75, 0.375, 0.75, 0.625, 0.75, 0.625, 0.5, 0.625, 0.75, 0.625, 0.75, 0.625, 0.5, 0.625, 0.75, 0.375, 0.75, 0.375, 0.75, 0.625, 0.75, 0.375, 0.75, 0.375, 0.75, 0.375, 0.75, 0.375, 0.75, 0.375, 0.75, 0.625, 0.75, 0.625, 0.75, 0.375, 0.75, 0.625, 0.75, 0.375, 0.75, 0.375, 0.75, 0.625, 0.75, 0.4231, 0.5435, 0.4231, 0.7065, 0.375, 0.75, 0.375, 0.5, 0.5769, 0.7065, 0.5769, 0.5435, 0.625, 0.5, 0.625, 0.75, 0.5769, 0.5435, 0.4231, 0.5435, 0.375, 0.5, 0.625, 0.5, 0.4231, 0.7065, 0.5769, 0.7065, 0.625, 0.75, 0.375, 0.75, 0.5769, 0.7065, 0.4231, 0.7065, 0.4231, 0.7065, 0.5769, 0.7065, 0.4231, 0.7065, 0.4231, 0.5435, 0.4231, 0.5435, 0.4231, 0.7065, 0.5769, 0.7065, 0.4231, 0.7065, 0.4231, 0.7065, 0.5769, 0.7065, 0.5769, 0.5435, 0.5769, 0.7065, 0.5769, 0.7065, 0.5769, 0.5435, 0.4231, 0.5435, 0.5769, 0.5435, 0.5769, 0.5435, 0.4231, 0.5435, 0.5769, 0.5435, 0.5769, 0.7065, 0.5769, 0.7065, 0.5769, 0.5435, 0.4231, 0.5435, 0.5769, 0.5435, 0.5769, 0.5435, 0.4231, 0.5435, 0.4231, 0.7065, 0.4231, 0.5435, 0.4231, 0.5435, 0.4231, 0.7065, 0.4231, 0.5435, 0.5769, 0.5435, 0.5769, 0.5435, 0.4231, 0.5435, 0.4231, 0.7065, 0.4231, 0.5435, 0.4231, 0.5435, 0.4231, 0.7065, 0.5769, 0.7065, 0.4231, 0.7065, 0.4231, 0.7065, 0.5769, 0.7065, 0.5769, 0.5435, 0.5769, 0.7065, 0.5769, 0.7065, 0.5769, 0.5435, 0.5769, 0.7065, 0.4231, 0.7065, 0.4231, 0.7065, 0.5769, 0.7065, 0.4231, 0.7065, 0.4231, 0.5435, 0.4231, 0.5435, 0.4231, 0.7065, 0.5769, 0.7065, 0.4231, 0.7065, 0.4231, 0.7065, 0.5769, 0.7065, 0.5769, 0.5435, 0.5769, 0.7065, 0.5769, 0.7065, 0.5769, 0.5435, 0.4231, 0.5435, 0.5769, 0.5435, 0.5769, 0.7065, 0.4231, 0.7065, 0.5769, 0.5435, 0.5769, 0.7065, 0.5769, 0.7065, 0.5769, 0.5435, 0.4231, 0.5435, 0.5769, 0.5435, 0.5769, 0.5435, 0.4231, 0.5435, 0.4231, 0.7065, 0.4231, 0.5435, 0.4231, 0.5435, 0.4231, 0.7065])
me_cube_020.materials.append(mat_material_001)
me_cube_020.update()
me_cube_021 = bpy.data.meshes.new('Cube.021')
me_cube_021.from_pydata([(2.613, 13.36, 21.48), (2.613, 13.36, 23.96), (0.4017, -11.87, 15.96), (0.4017, -11.87, 13.61), (2.845, 12.82, 21.75), (2.845, 12.82, 24.24), (0.7982, -11.83, 14.2), (0.7982, -11.83, 16.56), (1.56, 0.4289, 17.38), (1.054, 1.165, 16.74), (1.054, 1.165, 20.69), (1.56, 0.4289, 21.35), (0.4095, -13.9, 15.43), (0.4095, -13.9, 13.09), (0.8061, -13.85, 13.67), (0.8061, -13.85, 16.02), (0.3827, -20.31, 12.73), (0.3827, -20.31, 12.13), (0.5371, -20.24, 12.35), (0.5371, -20.24, 12.96), (-0.04477, -15.12, 13.54), (-0.04477, -15.12, 12.99), (-0.04292, -15.6, 13.41), (-0.04292, -15.6, 12.87), (0.18, -19.86, 11.12), (0.7333, -19.9, 11.85), (0.7333, -19.9, 14.18), (0.18, -19.86, 13.44), (0.2558, -27.16, 10.52), (0.2558, -27.16, 9.931), (0.41, -27.08, 10.14), (0.41, -27.08, 10.74), (0.2515, -36.88, 7.549), (0.2515, -36.88, 7.043), (0.3853, -36.78, 7.205), (0.3853, -36.78, 7.712), (0.5238, -45.28, 5.358), (0.5238, -45.28, 4.861), (0.6546, -45.1, 5.013), (0.6546, -45.1, 5.511), (1.019, -53.02, 3.571), (1.019, -53.02, 3.225), (1.107, -52.82, 3.325), (1.107, -52.82, 3.672), (1.754, -64.93, 1.348), (1.754, -64.93, 1.067), (1.833, -64.86, 1.101), (1.833, -64.86, 1.382)], [], [(9, 8, 6, 3), (6, 7, 15, 14), (10, 9, 3, 2), (8, 11, 7, 6), (11, 10, 2, 7), (5, 1, 10, 11), (4, 5, 11, 8), (1, 0, 9, 10), (0, 4, 8, 9), (0, 1, 5, 4), (14, 15, 26, 25), (7, 2, 12, 15), (3, 6, 14, 13), (12, 2, 20, 22), (18, 19, 31, 30), (13, 14, 25, 24), (12, 13, 24, 27), (15, 12, 27, 26), (20, 21, 23, 22), (3, 13, 23, 21), (13, 12, 22, 23), (2, 3, 21, 20), (18, 17, 24, 25), (16, 19, 26, 27), (19, 18, 25, 26), (17, 16, 27, 24), (28, 29, 33, 32), (17, 18, 30, 29), (16, 17, 29, 28), (19, 16, 28, 31), (34, 35, 39, 38), (31, 28, 32, 35), (30, 31, 35, 34), (29, 30, 34, 33), (38, 39, 43, 42), (33, 34, 38, 37), (32, 33, 37, 36), (35, 32, 36, 39), (40, 41, 45, 44), (37, 38, 42, 41), (36, 37, 41, 40), (39, 36, 40, 43), (46, 47, 44, 45), (43, 40, 44, 47), (42, 43, 47, 46), (41, 42, 46, 45)])
_uv = me_cube_021.uv_layers.new(name='UVMap')
_uv.uv.foreach_set('vector', [0.375, 0.75, 0.375, 0.5, 0.375, 0.5, 0.375, 0.75, 0.375, 0.5, 0.625, 0.5, 0.625, 0.5, 0.375, 0.5, 0.625, 0.75, 0.375, 0.75, 0.375, 0.75, 0.625, 0.75, 0.375, 0.5, 0.625, 0.5, 0.625, 0.5, 0.375, 0.5, 0.625, 0.5, 0.625, 0.75, 0.625, 0.75, 0.625, 0.5, 0.625, 0.5, 0.625, 0.75, 0.625, 0.75, 0.625, 0.5, 0.375, 0.5, 0.625, 0.5, 0.625, 0.5, 0.375, 0.5, 0.625, 0.75, 0.375, 0.75, 0.375, 0.75, 0.625, 0.75, 0.375, 0.75, 0.375, 0.5, 0.375, 0.5, 0.375, 0.75, 0.375, 0.75, 0.625, 0.75, 0.625, 0.5, 0.375, 0.5, 0.375, 0.5, 0.625, 0.5, 0.625, 0.5, 0.375, 0.5, 0.625, 0.5, 0.625, 0.75, 0.625, 0.75, 0.625, 0.5, 0.375, 0.75, 0.375, 0.5, 0.375, 0.5, 0.375, 0.75, 0.625, 0.75, 0.625, 0.75, 0.625, 0.75, 0.625, 0.75, 0.4231, 0.5435, 0.5769, 0.5435, 0.5769, 0.5435, 0.4231, 0.5435, 0.375, 0.75, 0.375, 0.5, 0.375, 0.5, 0.375, 0.75, 0.625, 0.75, 0.375, 0.75, 0.375, 0.75, 0.625, 0.75, 0.625, 0.5, 0.625, 0.75, 0.625, 0.75, 0.625, 0.5, 0.625, 0.75, 0.375, 0.75, 0.375, 0.75, 0.625, 0.75, 0.375, 0.75, 0.375, 0.75, 0.375, 0.75, 0.375, 0.75, 0.375, 0.75, 0.625, 0.75, 0.625, 0.75, 0.375, 0.75, 0.625, 0.75, 0.375, 0.75, 0.375, 0.75, 0.625, 0.75, 0.4231, 0.5435, 0.4231, 0.7065, 0.375, 0.75, 0.375, 0.5, 0.5769, 0.7065, 0.5769, 0.5435, 0.625, 0.5, 0.625, 0.75, 0.5769, 0.5435, 0.4231, 0.5435, 0.375, 0.5, 0.625, 0.5, 0.4231, 0.7065, 0.5769, 0.7065, 0.625, 0.75, 0.375, 0.75, 0.5769, 0.7065, 0.4231, 0.7065, 0.4231, 0.7065, 0.5769, 0.7065, 0.4231, 0.7065, 0.4231, 0.5435, 0.4231, 0.5435, 0.4231, 0.7065, 0.5769, 0.7065, 0.4231, 0.7065, 0.4231, 0.7065, 0.5769, 0.7065, 0.5769, 0.5435, 0.5769, 0.7065, 0.5769, 0.7065, 0.5769, 0.5435, 0.4231, 0.5435, 0.5769, 0.5435, 0.5769, 0.5435, 0.4231, 0.5435, 0.5769, 0.5435, 0.5769, 0.7065, 0.5769, 0.7065, 0.5769, 0.5435, 0.4231, 0.5435, 0.5769, 0.5435, 0.5769, 0.5435, 0.4231, 0.5435, 0.4231, 0.7065, 0.4231, 0.5435, 0.4231, 0.5435, 0.4231, 0.7065, 0.4231, 0.5435, 0.5769, 0.5435, 0.5769, 0.5435, 0.4231, 0.5435, 0.4231, 0.7065, 0.4231, 0.5435, 0.4231, 0.5435, 0.4231, 0.7065, 0.5769, 0.7065, 0.4231, 0.7065, 0.4231, 0.7065, 0.5769, 0.7065, 0.5769, 0.5435, 0.5769, 0.7065, 0.5769, 0.7065, 0.5769, 0.5435, 0.5769, 0.7065, 0.4231, 0.7065, 0.4231, 0.7065, 0.5769, 0.7065, 0.4231, 0.7065, 0.4231, 0.5435, 0.4231, 0.5435, 0.4231, 0.7065, 0.5769, 0.7065, 0.4231, 0.7065, 0.4231, 0.7065, 0.5769, 0.7065, 0.5769, 0.5435, 0.5769, 0.7065, 0.5769, 0.7065, 0.5769, 0.5435, 0.4231, 0.5435, 0.5769, 0.5435, 0.5769, 0.7065, 0.4231, 0.7065, 0.5769, 0.5435, 0.5769, 0.7065, 0.5769, 0.7065, 0.5769, 0.5435, 0.4231, 0.5435, 0.5769, 0.5435, 0.5769, 0.5435, 0.4231, 0.5435, 0.4231, 0.7065, 0.4231, 0.5435, 0.4231, 0.5435, 0.4231, 0.7065])
me_cube_021.materials.append(mat_material_001)
me_cube_021.update()
me_cube_022 = bpy.data.meshes.new('Cube.022')
me_cube_022.from_pydata([(-1.0, -1.0, 4.719), (-1.0, -1.0, 7.176), (-0.8684, 0.6494, 4.426), (-0.8684, 0.6494, 6.536), (1.0, -1.0, 4.719), (1.0, -1.0, 7.176), (0.8684, 0.6494, 4.426), (0.8684, 0.6494, 6.536), (0.0, 0.1416, 4.396), (0.0, 0.1416, 6.505), (0.0, -1.0, 4.517), (0.0, -1.0, 6.962), (1.189, 1.524, 4.225), (1.189, 1.524, 6.324), (0.911, 1.626, 4.147), (0.911, 1.626, 6.242), (-1.159, 1.441, 4.245), (-1.159, 1.441, 6.345), (-0.7916, 1.576, 4.142), (-0.7916, 1.576, 6.237), (0.9945, 2.16, 4.176), (0.9945, 2.16, 5.911), (0.7633, 2.245, 4.11), (0.7633, 2.245, 5.842), (-0.9564, 2.091, 4.191), (-0.9564, 2.091, 5.927), (-0.6514, 2.203, 4.104), (-0.6514, 2.203, 5.836)], [], [(0, 1, 3, 2), (7, 6, 12, 13), (6, 7, 5, 4), (10, 11, 1, 0), (8, 6, 4, 10), (9, 3, 1, 11), (7, 9, 11, 5), (2, 8, 10, 0), (4, 5, 11, 10), (8, 2, 16, 18), (12, 14, 22, 20), (9, 7, 13, 15), (6, 8, 14, 12), (8, 9, 15, 14), (16, 17, 25, 24), (3, 9, 19, 17), (2, 3, 17, 16), (9, 8, 18, 19), (22, 23, 21, 20), (24, 25, 27, 26), (19, 18, 26, 27), (15, 13, 21, 23), (18, 16, 24, 26), (14, 15, 23, 22), (13, 12, 20, 21), (17, 19, 27, 25)])
_uv = me_cube_022.uv_layers.new(name='UVMap')
_uv.uv.foreach_set('vector', [0.375, 0.0, 0.625, 0.0, 0.625, 0.25, 0.375, 0.25, 0.625, 0.5, 0.375, 0.5, 0.375, 0.5, 0.625, 0.5, 0.375, 0.5, 0.625, 0.5, 0.625, 0.75, 0.375, 0.75, 0.375, 0.875, 0.625, 0.875, 0.625, 1.0, 0.375, 1.0, 0.25, 0.5, 0.375, 0.5, 0.375, 0.75, 0.25, 0.75, 0.75, 0.5, 0.875, 0.5, 0.875, 0.75, 0.75, 0.75, 0.625, 0.5, 0.75, 0.5, 0.75, 0.75, 0.625, 0.75, 0.125, 0.5, 0.25, 0.5, 0.25, 0.75, 0.125, 0.75, 0.375, 0.75, 0.625, 0.75, 0.625, 0.875, 0.375, 0.875, 0.25, 0.5, 0.125, 0.5, 0.125, 0.5, 0.1778, 0.5, 0.375, 0.5, 0.335, 0.5, 0.335, 0.5, 0.375, 0.5, 0.75, 0.5, 0.625, 0.5, 0.625, 0.5, 0.665, 0.5, 0.375, 0.5, 0.25, 0.5, 0.335, 0.5, 0.375, 0.5, 0.375, 0.375, 0.625, 0.375, 0.625, 0.46, 0.375, 0.46, 0.375, 0.25, 0.625, 0.25, 0.625, 0.25, 0.375, 0.25, 0.875, 0.5, 0.75, 0.5, 0.8222, 0.5, 0.875, 0.5, 0.375, 0.25, 0.625, 0.25, 0.625, 0.25, 0.375, 0.25, 0.625, 0.375, 0.375, 0.375, 0.375, 0.3028, 0.625, 0.3028, 0.375, 0.46, 0.625, 0.46, 0.625, 0.5, 0.375, 0.5, 0.375, 0.25, 0.625, 0.25, 0.625, 0.3028, 0.375, 0.3028, 0.625, 0.3028, 0.375, 0.3028, 0.375, 0.3028, 0.625, 0.3028, 0.665, 0.5, 0.625, 0.5, 0.625, 0.5, 0.665, 0.5, 0.1778, 0.5, 0.125, 0.5, 0.125, 0.5, 0.1778, 0.5, 0.375, 0.46, 0.625, 0.46, 0.625, 0.46, 0.375, 0.46, 0.625, 0.5, 0.375, 0.5, 0.375, 0.5, 0.625, 0.5, 0.875, 0.5, 0.8222, 0.5, 0.8222, 0.5, 0.875, 0.5])
me_cube_022.materials.append(mat_material_001)
me_cube_022.update()

# ---- objects
ob_empty = bpy.data.objects.new('Empty', None)
ob_empty_001 = bpy.data.objects.new('Empty.001', None)
ob_cube = bpy.data.objects.new('Cube', me_cube_001)
ob_cube_001 = bpy.data.objects.new('Cube.001', me_cube_002)
ob_cube_002 = bpy.data.objects.new('Cube.002', me_cube_003)
ob_cube_003 = bpy.data.objects.new('Cube.003', me_cube_004)
ob_cube_004 = bpy.data.objects.new('Cube.004', me_cube_005)
ob_cube_005 = bpy.data.objects.new('Cube.005', me_cube_006)
ob_cube_006 = bpy.data.objects.new('Cube.006', me_cube_007)
ob_cube_007 = bpy.data.objects.new('Cube.007', me_cube_008)
ob_cube_008 = bpy.data.objects.new('Cube.008', me_cube_009)
ob_cube_009 = bpy.data.objects.new('Cube.009', me_cube_010)
ob_cube_010 = bpy.data.objects.new('Cube.010', me_cube_011)
ob_cube_011 = bpy.data.objects.new('Cube.011', me_cube_012)
ob_cube_012 = bpy.data.objects.new('Cube.012', me_cube_013)
ob_cube_013 = bpy.data.objects.new('Cube.013', me_cube_014)
ob_cube_014 = bpy.data.objects.new('Cube.014', me_cube_015)
ob_cube_015 = bpy.data.objects.new('Cube.015', me_cube_016)
ob_cube_016 = bpy.data.objects.new('Cube.016', me_cube_017)
ob_cube_017 = bpy.data.objects.new('Cube.017', me_cube_020)
ob_cube_018 = bpy.data.objects.new('Cube.018', me_cube_021)
ob_cube_019 = bpy.data.objects.new('Cube.019', me_cube_022)

# ---- transforms, parenting, visibility, modifiers, constraints
ob_empty.location = (-0.9351, 0.3352, -0.8287)
ob_empty.scale = (0.675, 0.675, 0.675)
ob_empty.empty_display_type = 'IMAGE'
ob_empty.empty_display_size = 5.0
ob_empty_001.location = (-2.435, 0.7175, 0.3814)
ob_empty_001.rotation_euler = (1.571, -4.371e-08, 1.571)
ob_empty_001.scale = (0.5662, 0.5662, 0.5662)
ob_empty_001.empty_display_type = 'IMAGE'
ob_empty_001.empty_display_size = 5.0
ob_cube.location = (0.0, 0.0, 0.05167)
ob_cube.scale = (0.1422, 0.1422, 0.1084)
_m = ob_cube.modifiers.new('Subdivision', 'SUBSURF')
_m.levels = 2
_m = ob_cube.modifiers.new('Decimate', 'DECIMATE')
_m.ratio = 0.08791
_m = ob_cube.modifiers.new('Auto Smooth', 'NODES')
_m.node_group = ng_auto_smooth
_gi = [s.identifier for s in ng_auto_smooth.interface.items_tree if s.item_type == 'SOCKET' and s.in_out == 'INPUT']
_m[_gi[1]] = 0.5236  # Angle
ob_cube_001.location = (0.0, 0.1422, 0.09725)
ob_cube_001.scale = (0.1256, 0.1256, 0.0769)
_m = ob_cube_001.modifiers.new('Subdivision', 'SUBSURF')
_m.levels = 2
_m = ob_cube_001.modifiers.new('Decimate', 'DECIMATE')
_m.ratio = 0.08791
_m = ob_cube_001.modifiers.new('Auto Smooth', 'NODES')
_m.node_group = ng_auto_smooth
_gi = [s.identifier for s in ng_auto_smooth.interface.items_tree if s.item_type == 'SOCKET' and s.in_out == 'INPUT']
_m[_gi[1]] = 0.5236  # Angle
ob_cube_002.location = (0.0, -0.09966, 0.01824)
ob_cube_002.scale = (0.1169, 0.1132, 0.0806)
_m = ob_cube_002.modifiers.new('Subdivision', 'SUBSURF')
_m.levels = 2
_m = ob_cube_002.modifiers.new('Decimate', 'DECIMATE')
_m.ratio = 0.08791
_m = ob_cube_002.modifiers.new('Auto Smooth', 'NODES')
_m.node_group = ng_auto_smooth
_gi = [s.identifier for s in ng_auto_smooth.interface.items_tree if s.item_type == 'SOCKET' and s.in_out == 'INPUT']
_m[_gi[1]] = 0.5236  # Angle
ob_cube_003.location = (0.0, 0.5345, 0.1428)
ob_cube_003.scale = (0.173, 0.173, 0.0808)
_m = ob_cube_003.modifiers.new('Subdivision', 'SUBSURF')
_m.levels = 2
_m = ob_cube_003.modifiers.new('Decimate', 'DECIMATE')
_m.ratio = 0.08791
_m = ob_cube_003.modifiers.new('Auto Smooth', 'NODES')
_m.node_group = ng_auto_smooth
_gi = [s.identifier for s in ng_auto_smooth.interface.items_tree if s.item_type == 'SOCKET' and s.in_out == 'INPUT']
_m[_gi[1]] = 0.5236  # Angle
ob_cube_004.location = (0.0, -0.3287, 0.0)
ob_cube_004.scale = (0.2095, 0.2095, 0.2095)
_m = ob_cube_004.modifiers.new('Subdivision', 'SUBSURF')
_m.levels = 2
_m = ob_cube_004.modifiers.new('Decimate', 'DECIMATE')
_m.ratio = 0.08791
_m = ob_cube_004.modifiers.new('Auto Smooth', 'NODES')
_m.node_group = ng_auto_smooth
_gi = [s.identifier for s in ng_auto_smooth.interface.items_tree if s.item_type == 'SOCKET' and s.in_out == 'INPUT']
_m[_gi[1]] = 0.5236  # Angle
ob_cube_005.location = (0.1352, 0.03684, 0.0)
ob_cube_005.rotation_euler = (0.0, -0.0, 0.3071)
ob_cube_005.scale = (0.02012, 0.02012, 0.02012)
ob_cube_006.location = (0.2121, 0.08648, 0.0)
ob_cube_006.rotation_euler = (0.0, -0.0, 0.6453)
ob_cube_006.scale = (0.07662, 0.01462, 0.01462)
ob_cube_007.location = (-0.1411, 0.03684, 0.0)
ob_cube_007.rotation_euler = (0.0, -0.0, -0.3071)
ob_cube_007.scale = (-0.02012, 0.02012, 0.02012)
_m = ob_cube_007.modifiers.new('Subdivision', 'SUBSURF')
_m.levels = 2
_m = ob_cube_007.modifiers.new('Decimate', 'DECIMATE')
_m.ratio = 0.08791
_m = ob_cube_007.modifiers.new('Auto Smooth', 'NODES')
_m.node_group = ng_auto_smooth
_gi = [s.identifier for s in ng_auto_smooth.interface.items_tree if s.item_type == 'SOCKET' and s.in_out == 'INPUT']
_m[_gi[1]] = 0.5236  # Angle
ob_cube_008.location = (-0.218, 0.08648, 0.0)
ob_cube_008.rotation_euler = (0.0, -0.0, -0.6453)
ob_cube_008.scale = (-0.07662, 0.01462, 0.01462)
_m = ob_cube_008.modifiers.new('Subdivision', 'SUBSURF')
_m.levels = 2
_m = ob_cube_008.modifiers.new('Decimate', 'DECIMATE')
_m.ratio = 0.08791
_m = ob_cube_008.modifiers.new('Auto Smooth', 'NODES')
_m.node_group = ng_auto_smooth
_gi = [s.identifier for s in ng_auto_smooth.interface.items_tree if s.item_type == 'SOCKET' and s.in_out == 'INPUT']
_m[_gi[1]] = 0.5236  # Angle
ob_cube_009.location = (0.107, -0.09759, 0.0)
ob_cube_009.rotation_euler = (0.0, -0.0, -0.008188)
ob_cube_009.scale = (0.02012, 0.02012, 0.02012)
ob_cube_010.location = (0.1955, -0.07425, 0.0)
ob_cube_010.rotation_euler = (0.0, -0.0, 0.33)
ob_cube_010.scale = (0.07662, 0.01462, 0.01462)
ob_cube_011.location = (-0.1246, -0.09759, 0.0)
ob_cube_011.rotation_euler = (0.0, -0.0, 0.008188)
ob_cube_011.scale = (-0.02012, 0.02012, 0.02012)
_m = ob_cube_011.modifiers.new('Subdivision', 'SUBSURF')
_m.levels = 2
_m = ob_cube_011.modifiers.new('Decimate', 'DECIMATE')
_m.ratio = 0.08791
_m = ob_cube_011.modifiers.new('Auto Smooth', 'NODES')
_m.node_group = ng_auto_smooth
_gi = [s.identifier for s in ng_auto_smooth.interface.items_tree if s.item_type == 'SOCKET' and s.in_out == 'INPUT']
_m[_gi[1]] = 0.5236  # Angle
ob_cube_012.location = (-0.2131, -0.07425, 0.0)
ob_cube_012.rotation_euler = (0.0, -0.0, -0.33)
ob_cube_012.scale = (-0.07662, 0.01462, 0.01462)
_m = ob_cube_012.modifiers.new('Subdivision', 'SUBSURF')
_m.levels = 2
_m = ob_cube_012.modifiers.new('Decimate', 'DECIMATE')
_m.ratio = 0.08791
_m = ob_cube_012.modifiers.new('Auto Smooth', 'NODES')
_m.node_group = ng_auto_smooth
_gi = [s.identifier for s in ng_auto_smooth.interface.items_tree if s.item_type == 'SOCKET' and s.in_out == 'INPUT']
_m[_gi[1]] = 0.5236  # Angle
ob_cube_013.location = (0.1322, 0.1662, 0.0)
ob_cube_013.rotation_euler = (0.0, -0.0, 0.3212)
ob_cube_013.scale = (0.02012, -0.02012, 0.02012)
ob_cube_014.location = (0.2236, 0.1712, 0.0)
ob_cube_014.rotation_euler = (0.0, -0.0, -0.01698)
ob_cube_014.scale = (0.07662, -0.01462, 0.01462)
ob_cube_015.location = (-0.1411, 0.1662, 0.0)
ob_cube_015.rotation_euler = (0.0, -0.0, -0.3212)
ob_cube_015.scale = (-0.02012, -0.02012, 0.02012)
_m = ob_cube_015.modifiers.new('Subdivision', 'SUBSURF')
_m.levels = 2
_m = ob_cube_015.modifiers.new('Decimate', 'DECIMATE')
_m.ratio = 0.08791
_m = ob_cube_015.modifiers.new('Auto Smooth', 'NODES')
_m.node_group = ng_auto_smooth
_gi = [s.identifier for s in ng_auto_smooth.interface.items_tree if s.item_type == 'SOCKET' and s.in_out == 'INPUT']
_m[_gi[1]] = 0.5236  # Angle
ob_cube_016.location = (-0.2325, 0.1712, 0.0)
ob_cube_016.rotation_euler = (0.0, -0.0, 0.01698)
ob_cube_016.scale = (-0.07662, -0.01462, 0.01462)
_m = ob_cube_016.modifiers.new('Subdivision', 'SUBSURF')
_m.levels = 2
_m = ob_cube_016.modifiers.new('Decimate', 'DECIMATE')
_m.ratio = 0.08791
_m = ob_cube_016.modifiers.new('Auto Smooth', 'NODES')
_m.node_group = ng_auto_smooth
_gi = [s.identifier for s in ng_auto_smooth.interface.items_tree if s.item_type == 'SOCKET' and s.in_out == 'INPUT']
_m[_gi[1]] = 0.5236  # Angle
ob_cube_017.location = (0.06171, 0.8254, 0.0)
ob_cube_017.rotation_euler = (0.0, -0.0, -0.8228)
ob_cube_017.scale = (0.041, -0.007824, 0.007824)
_m = ob_cube_017.modifiers.new('Subdivision', 'SUBSURF')
_m.levels = 2
_m = ob_cube_017.modifiers.new('Decimate', 'DECIMATE')
_m.ratio = 0.08791
_m = ob_cube_017.modifiers.new('Auto Smooth', 'NODES')
_m.node_group = ng_auto_smooth
_gi = [s.identifier for s in ng_auto_smooth.interface.items_tree if s.item_type == 'SOCKET' and s.in_out == 'INPUT']
_m[_gi[1]] = 0.5236  # Angle
ob_cube_018.location = (-0.08779, 0.8254, 0.0)
ob_cube_018.rotation_euler = (0.0, -0.0, 0.8228)
ob_cube_018.scale = (-0.041, -0.007824, 0.007824)
_m = ob_cube_018.modifiers.new('Subdivision', 'SUBSURF')
_m.levels = 2
_m = ob_cube_018.modifiers.new('Decimate', 'DECIMATE')
_m.ratio = 0.08791
_m = ob_cube_018.modifiers.new('Auto Smooth', 'NODES')
_m.node_group = ng_auto_smooth
_gi = [s.identifier for s in ng_auto_smooth.interface.items_tree if s.item_type == 'SOCKET' and s.in_out == 'INPUT']
_m[_gi[1]] = 0.5236  # Angle
ob_cube_019.location = (0.0, 0.7132, 0.0)
ob_cube_019.scale = (0.02792, 0.02792, 0.02792)
_m = ob_cube_019.modifiers.new('Subdivision', 'SUBSURF')
_m.levels = 2
_m = ob_cube_019.modifiers.new('Decimate', 'DECIMATE')
_m.ratio = 0.08791
_m = ob_cube_019.modifiers.new('Auto Smooth', 'NODES')
_m.node_group = ng_auto_smooth
_gi = [s.identifier for s in ng_auto_smooth.interface.items_tree if s.item_type == 'SOCKET' and s.in_out == 'INPUT']
_m[_gi[1]] = 0.5236  # Angle

# ---- collection membership
col_collection.objects.link(ob_empty)
col_collection.objects.link(ob_empty_001)
col_ant.objects.link(ob_cube)
col_ant.objects.link(ob_cube_001)
col_ant.objects.link(ob_cube_002)
col_ant.objects.link(ob_cube_003)
col_ant.objects.link(ob_cube_004)
col_ant.objects.link(ob_cube_005)
col_ant.objects.link(ob_cube_006)
col_ant.objects.link(ob_cube_007)
col_ant.objects.link(ob_cube_008)
col_ant.objects.link(ob_cube_009)
col_ant.objects.link(ob_cube_010)
col_ant.objects.link(ob_cube_011)
col_ant.objects.link(ob_cube_012)
col_ant.objects.link(ob_cube_013)
col_ant.objects.link(ob_cube_014)
col_ant.objects.link(ob_cube_015)
col_ant.objects.link(ob_cube_016)
col_ant.objects.link(ob_cube_017)
col_ant.objects.link(ob_cube_018)
col_ant.objects.link(ob_cube_019)

# ---- scene / render settings (as saved in the file)
scene.frame_start = 1; scene.frame_end = 250; scene.frame_set(1)
scene.render.engine = 'BLENDER_EEVEE_NEXT'
scene.cycles.sampling_pattern = 'TABULATED_SOBOL'
scene.cycles.use_light_tree = False
scene.view_settings.view_transform = 'Filmic'
bpy.context.view_layer.update()

# ---- added for rendering (the .blend has no active camera and no usable light): camera, sun
cam_auto = bpy.data.cameras.new('AutoCamera')
cam_auto.lens = 50.0
cam_auto.sensor_width = 36.0
cam_auto.clip_end = 1000.0
ob_auto_camera = bpy.data.objects.new('AutoCamera', cam_auto)
scene.collection.objects.link(ob_auto_camera)
ob_auto_camera.location = (2.09983, -2.2258, 1.7425)
ob_auto_camera.rotation_euler = (1.09748, -7.21219e-08, 0.694738)
scene.camera = ob_auto_camera
light_auto_sun = bpy.data.lights.new('AutoSun', 'SUN')
light_auto_sun.energy = 3.0
light_auto_sun.angle = 0.0523599
ob_auto_sun = bpy.data.objects.new('AutoSun', light_auto_sun)
scene.collection.objects.link(ob_auto_sun)
ob_auto_sun.rotation_euler = (0.872665, 0.174533, 0.523599)
bpy.context.view_layer.update()
